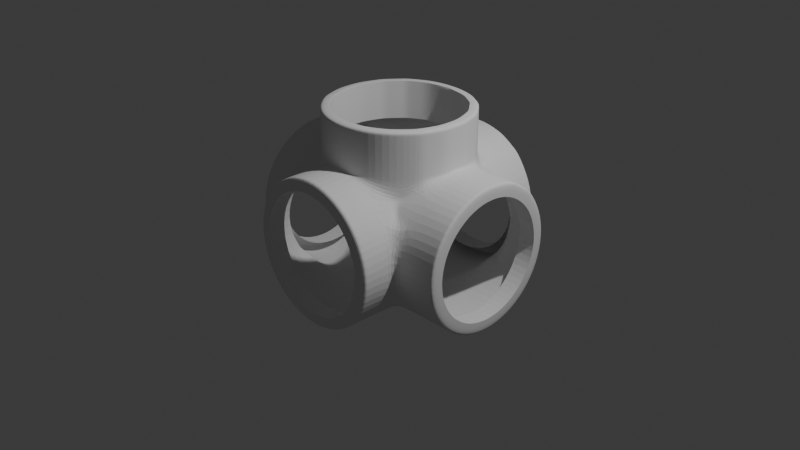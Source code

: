 # Source: Pipe_joint.blend  (saved by Blender 4.5.91; exported with 4.5.12 LTS)
import bpy
from mathutils import Matrix  # noqa: F401  (used for matrix-valued properties, if any)

bpy.ops.wm.read_factory_settings(use_empty=True)
scene = bpy.context.scene
scene.name = 'Scene'

# ---- collections
col_collection = bpy.data.collections.new('Collection'); scene.collection.children.link(col_collection)

# ---- world
world_world = bpy.data.worlds.new('World'); scene.world = world_world
world_world.use_nodes = True; world_world.node_tree.nodes.clear()
_N = world_world.node_tree.nodes; _L = world_world.node_tree.links
n0 = _N.new('ShaderNodeOutputWorld'); n0.name = 'World Output'; n0.location = (200, 100)
n1 = _N.new('ShaderNodeBackground'); n1.name = 'Background'; n1.location = (-200, 100)
n1.inputs[0].default_value = (0.05088, 0.05088, 0.05088, 1.0)
_L.new(n1.outputs[0], n0.inputs[0])
n0.is_active_output = True
world_world.color = (0.05088, 0.05088, 0.05088)
world_world.sun_shadow_jitter_overblur = 0.0

# ---- cameras
cam_camera = bpy.data.cameras.new('Camera')
cam_camera.clip_end = 100.0
cam_camera.ortho_scale = 7.314

# ---- lights
light_light = bpy.data.lights.new('Light', 'POINT')
light_light.energy = 1000.0
light_light.shadow_soft_size = 0.1

# ---- meshes
me_cylinder_002 = bpy.data.meshes.new('Cylinder.002')
me_cylinder_002.from_pydata([(1.597, 2.584e-08, 0.2473), (1.597, 0.3205, 0.1835), (1.597, 0.5922, 0.001953), (1.597, 0.7738, -0.2698), (1.597, 0.8375, -0.5903), (1.597, 0.7738, -0.9108), (1.597, 0.5922, -1.182), (1.597, 0.3205, -1.364), (1.597, 1.125e-07, -1.428), (1.597, -0.3205, -1.364), (1.597, -0.5922, -1.182), (1.597, -0.7738, -0.9108), (1.597, -0.8375, -0.5903), (1.597, -0.7738, -0.2698), (1.597, -0.5922, 0.001953), (1.597, -0.3205, 0.1835), (1.242, 1.033e-08, 0.4157), (1.242, 0.385, 0.3391), (1.242, 0.7113, 0.121), (1.597, 0.3814, 0.1428), (1.242, 0.9294, -0.2053), (1.242, 1.006, -0.5903), (1.242, 0.9294, -0.9752), (1.242, 0.7113, -1.302), (0.8873, 0.7113, -1.302), (1.242, 0.385, -1.52), (0.8873, 0.385, -1.52), (0.5324, 0.385, -1.52), (1.242, 9.827e-08, -1.596), (0.8873, 8.276e-08, -1.596), (0.5324, 6.724e-08, -1.596), (0.1775, 5.173e-08, -1.596), (1.242, -0.385, -1.52), (0.8873, -0.385, -1.52), (0.5324, -0.385, -1.52), (1.242, -0.7113, -1.302), (0.8873, -0.7113, -1.302), (1.242, -0.9294, -0.9752), (1.242, -1.006, -0.5903), (1.242, -0.9294, -0.2053), (1.242, -0.7113, 0.121), (0.8873, -0.7113, 0.121), (1.242, -0.385, 0.3391), (5.276e-07, -1.487, 0.2525), (-4.405e-07, 1.487, 0.2525), (4.405e-07, -1.487, -1.433), (-5.263e-07, 1.487, -1.433), (0.3225, -1.487, -1.369), (0.3225, 1.487, -1.369), (0.5959, -1.487, -1.186), (0.5959, 1.487, -1.186), (0.7786, -1.487, -0.9128), (0.7786, 1.487, -0.9128), (0.8428, -1.487, -0.5903), (0.8428, 1.487, -0.5903), (0.7786, -1.487, -0.2678), (0.7786, 1.487, -0.2678), (0.5959, -1.487, 0.005661), (0.5959, 1.487, 0.005661), (0.3225, -1.487, 0.1884), (0.3225, 1.487, 0.1884), (4.212e-07, -1.157, 0.4209), (-3.328e-07, 1.157, 0.4209), (-4.212e-07, 1.157, -1.601), (-3.135e-07, 0.8264, -1.601), (-2.058e-07, 0.4958, -1.601), (-9.805e-08, 0.1653, -1.601), (9.653e-09, -0.1653, -1.601), (1.174e-07, -0.4958, -1.601), (2.251e-07, -0.8264, -1.601), (3.328e-07, -1.157, -1.601), (0.387, 1.157, -1.524), (0.387, 0.8264, -1.524), (0.387, 0.4958, -1.524), (0.387, -0.4958, -1.524), (0.387, -0.8264, -1.524), (0.387, -1.157, -1.524), (0.715, 1.157, -1.305), (0.715, 0.8264, -1.305), (0.715, -0.8264, -1.305), (0.715, -1.157, -1.305), (0.9342, 1.157, -0.9772), (0.9342, -1.157, -0.9772), (1.011, 1.157, -0.5903), (1.011, -1.157, -0.5903), (0.9342, 1.157, -0.2033), (0.9342, -1.157, -0.2033), (0.715, 1.157, 0.1247), (1.597, 0.4798, 0.07706), (0.715, -0.8264, 0.1247), (0.715, -1.157, 0.1247), (0.3464, 1.157, 0.3439), (0.387, -1.157, 0.3439), (0.0, 1.0, 1.0), (0.3013, 0.8278, 1.0), (0.5663, 0.6748, 1.0), (0.7629, 0.4405, 1.0), (0.8676, 0.153, 1.0), (0.8676, -0.153, 1.0), (0.7629, -0.4405, 1.0), (0.5663, -0.6748, 1.0), (0.3013, -0.8278, 1.0), (0.0, -1.0, 1.0), (0.0, 1.0, 0.4286), (0.0, 1.0, 0.7143), (0.342, 0.9397, 0.7143), (0.342, 0.9397, 0.4286), (0.6428, 0.766, 0.7143), (0.6428, 0.766, 0.4286), (0.866, 0.5, 0.7143), (0.866, 0.5, 0.4286), (0.9848, 0.1736, 0.7143), (0.9848, 0.1736, 0.4286), (0.9848, -0.1736, 0.7143), (0.9848, -0.1736, 0.4286), (0.866, -0.5, 0.7143), (0.866, -0.5, 0.4286), (0.6428, -0.766, 0.7143), (0.6428, -0.766, 0.4286), (0.342, -0.9397, 0.7143), (0.342, -0.9397, 0.4286), (0.0, -1.0, 0.7143), (0.0, -1.0, 0.4286), (-2.816e-07, 1.0, 0.4209), (0.6428, 0.766, 0.173), (0.342, 0.9397, 0.3529), (0.7032, 0.694, 0.1326), (0.534, 1.487, 0.04704), (0.6428, -0.766, 0.173), (0.7032, -0.694, 0.1326), (0.342, -0.9397, 0.3529), (3.7e-07, -1.0, 0.4209), (0.7946, -0.3534, 1.0), (0.9346, 0.9294, -0.9752), (1.011, 1.006, -0.5903), (0.715, 0.7058, 0.1247), (0.9342, 0.928, -0.2033), (0.8873, 0.8811, -1.047), (0.9848, 0.1736, 0.3811), (0.9848, -9.238e-10, 0.4157), (0.9079, 0.385, 0.3391), (0.9079, -0.385, 0.3391), (0.866, -0.5, 0.2622), (0.9848, -0.1736, 0.3811), (0.9075, -0.3861, 0.4286), (0.7175, -0.7113, 0.121), (0.866, 0.5, 0.2622), (0.8873, -0.8811, -0.1331), (0.9342, -0.928, -0.2033), (0.9346, -0.9294, -0.2053), (1.011, -1.006, -0.5903), (0.9346, -0.9294, -0.9752), (0.7175, 0.7113, -1.302), (0.9342, -0.928, -0.9772), (0.8873, -0.8811, -1.047), (0.5324, 0.5231, -1.427), (0.7175, -0.7113, -1.302), (0.5324, -0.5231, -1.427), (0.387, -0.3606, -1.524), (0.3942, 0.385, -1.52), (0.1775, 0.1511, -1.566), (0.02636, 4.512e-08, -1.596), (-0.02636, 4.282e-08, -1.596), (0.1775, -0.1511, -1.566), (1.597, 0.385, 0.3391), (1.597, 2.584e-08, 0.4157), (1.597, 0.7113, 0.121), (1.597, 0.9294, -0.2053), (1.597, 1.006, -0.5903), (1.597, 0.9294, -0.9752), (1.597, 0.7113, -1.302), (1.597, 0.385, -1.52), (1.597, 1.138e-07, -1.596), (1.597, -0.385, -1.52), (1.597, -0.7113, -1.302), (1.597, -0.9294, -0.9752), (1.597, -1.006, -0.5903), (1.597, -0.9294, -0.2053), (1.597, -0.7113, 0.121), (1.597, -0.385, 0.3391), (5.289e-07, -1.487, 0.4209), (-4.405e-07, 1.487, 0.4209), (4.405e-07, -1.487, -1.601), (-5.289e-07, 1.487, -1.601), (0.387, -1.487, -1.524), (0.387, 1.487, -1.524), (0.715, -1.487, -1.305), (0.715, 1.487, -1.305), (0.9342, -1.487, -0.9772), (0.9342, 1.487, -0.9772), (1.011, -1.487, -0.5903), (1.011, 1.487, -0.5903), (0.9342, -1.487, -0.2033), (0.9342, 1.487, -0.2033), (0.715, -1.487, 0.1247), (0.715, 1.487, 0.1247), (0.387, -1.487, 0.3439), (0.3464, 1.487, 0.3439), (1.597, 0.3205, 0.1835), (1.597, 2.584e-08, 0.2473), (1.597, 0.5922, 0.001953), (1.597, 0.7738, -0.2698), (1.597, 0.8375, -0.5903), (1.597, 0.7738, -0.9108), (1.597, 0.5922, -1.182), (1.597, 0.3205, -1.364), (1.597, 1.125e-07, -1.428), (1.597, -0.3205, -1.364), (1.597, -0.5922, -1.182), (1.597, -0.7738, -0.9108), (1.597, -0.8375, -0.5903), (1.597, -0.7738, -0.2698), (1.597, -0.5922, 0.001953), (1.597, -0.3205, 0.1835), (5.276e-07, -1.487, 0.2525), (-4.405e-07, 1.487, 0.2525), (4.405e-07, -1.487, -1.433), (-5.263e-07, 1.487, -1.433), (0.3225, -1.487, -1.369), (0.3225, 1.487, -1.369), (0.5959, -1.487, -1.186), (0.5959, 1.487, -1.186), (0.7786, -1.487, -0.9128), (0.7786, 1.487, -0.9128), (0.8428, -1.487, -0.5903), (0.8428, 1.487, -0.5903), (0.7786, -1.487, -0.2678), (0.7786, 1.487, -0.2678), (0.5959, -1.487, 0.005661), (0.5959, 1.487, 0.005661), (0.3225, -1.487, 0.1884), (0.3225, 1.487, 0.1884), (1.597, 0.3205, 0.1835), (1.597, 2.584e-08, 0.2473), (1.597, 0.5922, 0.001953), (1.597, 0.7738, -0.2698), (1.597, 0.8375, -0.5903), (1.597, 0.7738, -0.9108), (1.597, 0.5922, -1.182), (1.597, 0.3205, -1.364), (1.597, 1.125e-07, -1.428), (1.597, -0.3205, -1.364), (1.597, -0.5922, -1.182), (1.597, -0.7738, -0.9108), (1.597, -0.8375, -0.5903), (1.597, -0.7738, -0.2698), (1.597, -0.5922, 0.001953), (1.597, -0.3205, 0.1835), (5.276e-07, -1.487, 0.2525), (-4.405e-07, 1.487, 0.2525), (4.405e-07, -1.487, -1.433), (-5.263e-07, 1.487, -1.433), (0.3225, -1.487, -1.369), (0.3225, 1.487, -1.369), (0.5959, -1.487, -1.186), (0.5959, 1.487, -1.186), (0.7786, -1.487, -0.9128), (0.7786, 1.487, -0.9128), (0.8428, -1.487, -0.5903), (0.8428, 1.487, -0.5903), (0.7786, -1.487, -0.2678), (0.7786, 1.487, -0.2678), (0.5959, -1.487, 0.005661), (0.5959, 1.487, 0.005661), (0.3225, -1.487, 0.1884), (0.3225, 1.487, 0.1884), (1.358, 0.3205, 0.1835), (1.358, 2.917e-08, 0.2473), (1.358, 0.5922, 0.001953), (1.358, 0.7738, -0.2698), (1.358, 0.8375, -0.5903), (1.358, 0.7738, -0.9108), (1.358, 0.5922, -1.182), (1.358, 0.3205, -1.364), (1.358, 1.158e-07, -1.428), (1.358, -0.3205, -1.364), (1.358, -0.5922, -1.182), (1.358, -0.7738, -0.9108), (1.358, -0.8375, -0.5903), (1.358, -0.7738, -0.2698), (1.358, -0.5922, 0.001953), (1.358, -0.3205, 0.1835), (4.327e-07, -1.248, 0.2525), (-3.456e-07, 1.248, 0.2525), (3.456e-07, -1.248, -1.433), (-4.314e-07, 1.248, -1.433), (0.3225, -1.248, -1.369), (0.3225, 1.248, -1.369), (0.5959, -1.248, -1.186), (0.5959, 1.248, -1.186), (0.7786, -1.248, -0.9128), (0.7786, 1.248, -0.9128), (0.8428, -1.248, -0.5903), (0.8428, 1.248, -0.5903), (0.7786, -1.248, -0.2678), (0.7786, 1.248, -0.2678), (0.5959, -1.248, 0.005661), (0.5959, 1.248, 0.005661), (0.3225, -1.248, 0.1884), (0.3225, 1.248, 0.1884), (0.7056, 0.6911, 0.7143), (0.617, 0.6144, 1.0), (0.7045, 0.6925, 0.4286), (0.7779, 0.605, 0.4286), (0.7785, 0.6043, 0.7143), (0.4748, 1.157, 0.2852), (0.6893, 0.5281, 1.0), (0.7772, 0.6058, 0.1915), (0.4338, 0.7513, 1.0), (0.4924, 0.8529, 0.4286), (0.4924, 0.8529, 0.7143), (0.4775, 0.8614, 0.2834), (0.3958, 1.487, 0.1394), (0.8676, 0.003483, 1.0), (0.9848, -0.0006025, 0.4286), (0.9061, -0.3898, 0.7143), (0.9848, 0.00144, 0.7143), (0.7988, 0.3419, 1.0), (0.9085, 0.3833, 0.7143), (0.908, 0.3846, 0.4286), (1.242, 0.4898, 0.2691), (1.597, 0.4801, 0.2755), (1.242, 0.5959, 0.1981), (0.4718, 1.487, 0.2873), (1.597, 0.5883, 0.2032), (0.6333, 1.157, 0.1794), (0.6252, 1.487, 0.1847), (0.3909, 1.487, 0.1427), (0.5386, 1.487, 0.04397), (0.3898, 1.248, 0.1434), (0.5324, 1.248, 0.04814), (1.597, 0.479, 0.07758), (1.597, 0.3839, 0.1411), (1.358, 0.4996, 0.06387), (1.358, 0.385, 0.1404), (0.342, 0.9397, 1.0), (0.4924, 0.8529, 1.0), (0.0, -0.8705, 1.0), (0.7068, 0.6897, 1.0), (0.6428, 0.766, 1.0), (0.909, 0.382, 1.0), (0.866, 0.5, 1.0), (0.9848, 0.003483, 1.0), (0.9848, 0.1736, 1.0), (0.9048, -0.3935, 1.0), (0.9848, -0.1736, 1.0), (0.6428, -0.766, 1.0), (0.866, -0.5, 1.0), (0.342, -0.9397, 1.0), (0.7792, 0.6035, 1.0), (0.0, 0.8631, 1.0), (0.3013, -0.8278, 1.0), (0.0, -0.8705, 1.0), (0.4338, 0.7513, 1.0), (0.3013, 0.8278, 1.0), (0.617, 0.6144, 1.0), (0.5663, 0.6748, 1.0), (0.7988, 0.3419, 1.0), (0.7629, 0.4405, 1.0), (0.8676, 0.003483, 1.0), (0.8676, 0.153, 1.0), (0.7946, -0.3534, 1.0), (0.8676, -0.153, 1.0), (0.5663, -0.6748, 1.0), (0.7629, -0.4405, 1.0), (0.0, 0.8631, 1.0), (0.6893, 0.5281, 1.0), (0.3013, -0.8278, 0.4778), (1.308e-08, -0.8705, 0.4778), (0.4338, 0.7513, 0.4778), (0.3013, 0.8278, 0.4778), (0.617, 0.6144, 0.4778), (0.5663, 0.6748, 0.4778), (0.7988, 0.3419, 0.4778), (0.7629, 0.4405, 0.4778), (0.8676, 0.003483, 0.4778), (0.8676, 0.153, 0.4778), (0.7946, -0.3534, 0.4778), (0.8676, -0.153, 0.4778), (0.5663, -0.6748, 0.4778), (0.7629, -0.4405, 0.4778), (1.308e-08, 0.8631, 0.4778), (0.6893, 0.5281, 0.4778), (-4.373e-07, 1.478, 0.4209), (-5.257e-07, 1.478, -1.601), (0.387, 1.478, -1.524), (0.715, 1.478, -1.305), (0.9342, 1.478, -0.9772), (1.011, 1.478, -0.5903), (0.9342, 1.478, -0.2033), (0.715, 1.478, 0.1247), (0.3464, 1.478, 0.3439), (0.4719, 1.478, 0.2872), (0.6255, 1.478, 0.1846), (1.55, 2.379e-08, 0.4157), (1.55, 0.385, 0.3391), (1.55, 0.7113, 0.121), (1.55, 0.9294, -0.2053), (1.55, 1.006, -0.5903), (1.55, 0.9294, -0.9752), (1.55, 0.7113, -1.302), (1.55, 0.385, -1.52), (1.55, 1.117e-07, -1.596), (1.55, -0.385, -1.52), (1.55, -0.7113, -1.302), (1.55, -0.9294, -0.9752), (1.55, -1.006, -0.5903), (1.55, -0.9294, -0.2053), (1.55, -0.7113, 0.121), (1.55, -0.385, 0.3391), (1.55, 0.4814, 0.2746), (1.55, 0.5893, 0.2025), (4.18e-07, -1.419, -1.601), (0.387, -1.419, -1.524), (0.715, -1.419, -1.305), (0.9342, -1.419, -0.9772), (1.011, -1.419, -0.5903), (0.9342, -1.419, -0.2033), (0.715, -1.419, 0.1247), (0.387, -1.419, 0.3439), (5.064e-07, -1.419, 0.4209), (0.0, 1.0, 0.9451), (0.342, 0.9397, 0.9451), (0.6428, 0.766, 0.9451), (0.866, 0.5, 0.9451), (0.9848, 0.1736, 0.9451), (0.9848, -0.1736, 0.9451), (0.866, -0.5, 0.9451), (0.6428, -0.766, 0.9451), (0.342, -0.9397, 0.9451), (0.0, -1.0, 0.9451), (0.905, -0.3928, 0.9451), (0.7066, 0.69, 0.9451), (0.779, 0.6037, 0.9451), (0.4924, 0.8529, 0.9451), (0.9848, 0.00309, 0.9451), (0.9089, 0.3822, 0.9451), (0.0, 1.0, 0.5714), (0.342, 0.9397, 0.5714), (0.6428, 0.766, 0.5714), (0.866, 0.5, 0.5714), (0.9848, 0.1736, 0.5714), (0.9848, -0.1736, 0.5714), (0.866, -0.5, 0.5714), (0.6428, -0.766, 0.5714), (0.342, -0.9397, 0.5714), (0.0, -1.0, 0.5714), (0.7051, 0.6918, 0.5714), (0.7782, 0.6047, 0.5714), (0.4924, 0.8529, 0.5714), (0.9848, 0.0004188, 0.5714), (0.9068, -0.388, 0.5714), (0.9083, 0.3839, 0.5714), (-5.012e-07, 1.403, -1.601), (0.387, 1.403, -1.524), (0.715, 1.403, -1.305), (0.9342, 1.403, -0.9772), (1.011, 1.403, -0.5903), (0.9342, 1.403, -0.2033), (0.715, 1.403, 0.1247), (0.3464, 1.403, 0.3439), (-4.128e-07, 1.403, 0.4209), (0.4726, 1.403, 0.2867), (0.6273, 1.403, 0.1833), (1.509, 0.385, 0.3391), (1.509, 0.7113, 0.121), (1.509, 0.9294, -0.2053), (1.509, 1.006, -0.5903), (1.509, 0.9294, -0.9752), (1.509, 0.7113, -1.302), (1.509, 0.385, -1.52), (1.509, 1.099e-07, -1.596), (1.509, -0.385, -1.52), (1.509, -0.7113, -1.302), (1.509, -0.9294, -0.9752), (1.509, -1.006, -0.5903), (1.509, -0.9294, -0.2053), (1.509, -0.7113, 0.121), (1.509, -0.385, 0.3391), (1.509, 2.2e-08, 0.4157), (1.509, 0.4825, 0.2739), (1.509, 0.5902, 0.2019), (4.899e-07, -1.368, 0.4209), (4.015e-07, -1.368, -1.601), (0.387, -1.368, -1.524), (0.715, -1.368, -1.305), (0.9342, -1.368, -0.9772), (1.011, -1.368, -0.5903), (0.9342, -1.368, -0.2033), (0.715, -1.368, 0.1247), (0.387, -1.368, 0.3439), (0.342, 0.9397, 0.871), (0.6428, 0.766, 0.871), (0.866, 0.5, 0.871), (0.9848, 0.1736, 0.871), (0.9848, -0.1736, 0.871), (0.866, -0.5, 0.871), (0.6428, -0.766, 0.871), (0.342, -0.9397, 0.871), (0.0, -1.0, 0.871), (0.7789, 0.6039, 0.871), (0.4924, 0.8529, 0.871), (0.0, 1.0, 0.871), (0.9054, -0.3918, 0.871), (0.7063, 0.6904, 0.871), (0.9848, 0.002561, 0.871), (0.9088, 0.3826, 0.871), (0.7946, -0.3534, 0.9254), (0.7946, -0.3534, 0.8508), (0.7946, -0.3534, 0.7762), (0.7946, -0.3534, 0.7016), (0.7946, -0.3534, 0.627), (0.7946, -0.3534, 0.5524), (0.7629, -0.4405, 0.5524), (0.7629, -0.4405, 0.627), (0.7629, -0.4405, 0.7016), (0.7629, -0.4405, 0.7762), (0.7629, -0.4405, 0.8508), (0.7629, -0.4405, 0.9254), (0.5663, 0.6748, 0.9254), (0.5663, 0.6748, 0.8508), (0.5663, 0.6748, 0.7762), (0.5663, 0.6748, 0.7016), (0.5663, 0.6748, 0.627), (0.5663, 0.6748, 0.5524), (0.617, 0.6144, 0.5524), (0.617, 0.6144, 0.627), (0.617, 0.6144, 0.7016), (0.617, 0.6144, 0.7762), (0.617, 0.6144, 0.8508), (0.617, 0.6144, 0.9254), (0.6893, 0.5281, 0.5524), (0.6893, 0.5281, 0.627), (0.6893, 0.5281, 0.7016), (0.6893, 0.5281, 0.7762), (0.6893, 0.5281, 0.8508), (0.6893, 0.5281, 0.9254), (0.7629, 0.4405, 0.9254), (0.7629, 0.4405, 0.8508), (0.7629, 0.4405, 0.7762), (0.7629, 0.4405, 0.7016), (0.7629, 0.4405, 0.627), (0.7629, 0.4405, 0.5524), (0.7988, 0.3419, 0.5524), (0.7988, 0.3419, 0.627), (0.7988, 0.3419, 0.7016), (0.7988, 0.3419, 0.7762), (0.7988, 0.3419, 0.8508), (0.7988, 0.3419, 0.9254), (0.8676, 0.153, 0.9254), (0.8676, 0.153, 0.8508), (0.8676, 0.153, 0.7762), (0.8676, 0.153, 0.7016), (0.8676, 0.153, 0.627), (0.8676, 0.153, 0.5524), (0.8676, 0.003483, 0.5524), (0.8676, 0.003483, 0.627), (0.8676, 0.003483, 0.7016), (0.8676, 0.003483, 0.7762), (0.8676, 0.003483, 0.8508), (0.8676, 0.003483, 0.9254), (0.4338, 0.7513, 0.9254), (0.4338, 0.7513, 0.8508), (0.4338, 0.7513, 0.7762), (0.4338, 0.7513, 0.7016), (0.4338, 0.7513, 0.627), (0.4338, 0.7513, 0.5524), (0.3013, -0.8278, 0.9254), (0.3013, -0.8278, 0.8508), (0.3013, -0.8278, 0.7762), (0.3013, -0.8278, 0.7016), (0.3013, -0.8278, 0.627), (0.3013, -0.8278, 0.5524), (1.121e-08, -0.8705, 0.5524), (9.34e-09, -0.8705, 0.627), (7.472e-09, -0.8705, 0.7016), (5.604e-09, -0.8705, 0.7762), (3.736e-09, -0.8705, 0.8508), (1.868e-09, -0.8705, 0.9254), (0.8676, -0.153, 0.9254), (0.8676, -0.153, 0.8508), (0.8676, -0.153, 0.7762), (0.8676, -0.153, 0.7016), (0.8676, -0.153, 0.627), (0.8676, -0.153, 0.5524), (0.5663, -0.6748, 0.5524), (0.5663, -0.6748, 0.627), (0.5663, -0.6748, 0.7016), (0.5663, -0.6748, 0.7762), (0.5663, -0.6748, 0.8508), (0.5663, -0.6748, 0.9254), (1.868e-09, 0.8631, 0.9254), (3.736e-09, 0.8631, 0.8508), (5.604e-09, 0.8631, 0.7762), (7.472e-09, 0.8631, 0.7016), (9.34e-09, 0.8631, 0.627), (1.121e-08, 0.8631, 0.5524), (0.3013, 0.8278, 0.5524), (0.3013, 0.8278, 0.627), (0.3013, 0.8278, 0.7016), (0.3013, 0.8278, 0.7762), (0.3013, 0.8278, 0.8508), (0.3013, 0.8278, 0.9254)], [], [(394, 165, 164, 395), (395, 164, 321, 410), (396, 166, 167, 397), (397, 167, 168, 398), (398, 168, 169, 399), (399, 169, 170, 400), (400, 170, 171, 401), (401, 171, 172, 402), (402, 172, 173, 403), (403, 173, 174, 404), (404, 174, 175, 405), (405, 175, 176, 406), (406, 176, 177, 407), (407, 177, 178, 408), (54, 52, 223, 225), (408, 178, 179, 409), (409, 179, 165, 394), (41, 40, 42, 141, 142), (36, 35, 37, 151, 153, 154), (34, 33, 36, 156, 157), (33, 32, 35, 36), (31, 30, 34, 158, 163), (30, 29, 33, 34), (29, 28, 32, 33), (27, 26, 29, 30), (26, 25, 28, 29), (24, 23, 25, 26), (323, 312, 60, 197), (384, 183, 185, 385), (385, 185, 187, 386), (386, 187, 189, 387), (387, 189, 191, 388), (388, 191, 193, 389), (389, 193, 195, 390), (390, 195, 326, 393), (391, 197, 181, 383), (51, 53, 224, 222), (490, 92, 61, 482), (92, 130, 131, 61), (489, 90, 92, 490), (90, 89, 128, 130, 92), (89, 145, 129, 128), (488, 86, 90, 489), (86, 148, 147, 89, 90), (487, 84, 86, 488), (84, 150, 149, 148, 86), (486, 82, 84, 487), (82, 153, 151, 150, 84), (485, 80, 82, 486), (80, 79, 154, 153, 82), (79, 156, 154), (78, 77, 81, 133, 137), (484, 76, 80, 485), (76, 75, 79, 80), (75, 74, 157, 156, 79), (74, 158, 157), (73, 72, 78, 152, 155), (72, 71, 77, 78), (483, 70, 76, 484), (70, 69, 75, 76), (69, 68, 74, 75), (68, 67, 163, 158, 74), (67, 66, 160, 161, 163), (66, 65, 73, 159, 160), (65, 64, 72, 73), (64, 63, 71, 72), (421, 93, 335, 422), (434, 336, 339, 423), (423, 339, 338, 432), (424, 341, 340, 436), (425, 343, 342, 435), (426, 345, 344, 431), (427, 347, 346, 428), (428, 346, 348, 429), (429, 348, 102, 430), (445, 119, 121, 446), (444, 117, 119, 445), (443, 115, 117, 444), (442, 113, 315, 451), (441, 111, 316, 450), (440, 109, 318, 452), (439, 107, 300, 447), (449, 310, 107, 439), (437, 104, 105, 438), (87, 325, 124, 126, 135), (130, 128, 118, 120), (131, 130, 120, 122), (307, 303, 110, 146), (123, 125, 91, 62), (124, 311, 309, 108), (125, 123, 103, 106), (134, 133, 81, 83), (139, 143, 141, 42, 16), (155, 159, 73), (145, 147, 41), (135, 18, 20, 136), (140, 138, 139, 16, 17), (160, 159, 27, 30, 31), (134, 136, 20, 21), (159, 155, 27), (154, 156, 36), (149, 150, 38, 39), (129, 142, 116, 118, 128), (138, 140, 319, 112), (150, 151, 37, 38), (325, 305, 311, 124), (142, 141, 144, 116), (137, 152, 78), (161, 160, 31), (155, 152, 24, 26, 27), (157, 158, 34), (133, 134, 21, 22), (147, 148, 149, 39, 40, 41), (143, 139, 314, 114), (163, 161, 31), (147, 145, 89), (146, 140, 17, 320), (142, 129, 145, 41), (137, 133, 22, 23, 24), (136, 134, 83, 85), (152, 137, 24), (0, 1, 164, 165), (1, 19, 321, 164), (2, 3, 167, 166), (3, 4, 168, 167), (4, 5, 169, 168), (5, 6, 170, 169), (6, 7, 171, 170), (7, 8, 172, 171), (8, 9, 173, 172), (9, 10, 174, 173), (10, 11, 175, 174), (11, 12, 176, 175), (12, 13, 177, 176), (13, 14, 178, 177), (14, 15, 179, 178), (15, 0, 165, 179), (47, 45, 182, 184), (46, 48, 185, 183), (49, 47, 184, 186), (48, 50, 187, 185), (51, 49, 186, 188), (50, 52, 189, 187), (53, 51, 188, 190), (52, 54, 191, 189), (55, 53, 190, 192), (54, 56, 193, 191), (57, 55, 192, 194), (56, 58, 195, 193), (59, 57, 194, 196), (58, 127, 326, 195), (43, 59, 196, 180), (60, 44, 181, 197), (226, 228, 262, 260), (201, 200, 234, 235), (199, 213, 247, 233), (227, 225, 259, 261), (15, 14, 212, 213), (2, 88, 19, 1, 198, 200), (53, 55, 226, 224), (56, 54, 225, 227), (0, 15, 213, 199), (3, 2, 200, 201), (55, 57, 228, 226), (58, 56, 227, 229), (4, 3, 201, 202), (57, 59, 230, 228), (60, 312, 127, 58, 229, 231), (5, 4, 202, 203), (59, 43, 214, 230), (44, 60, 231, 215), (6, 5, 203, 204), (7, 6, 204, 205), (8, 7, 205, 206), (9, 8, 206, 207), (10, 9, 207, 208), (11, 10, 208, 209), (45, 47, 218, 216), (48, 46, 217, 219), (12, 11, 209, 210), (47, 49, 220, 218), (50, 48, 219, 221), (13, 12, 210, 211), (49, 51, 222, 220), (52, 50, 221, 223), (14, 13, 211, 212), (1, 0, 199, 198), (265, 327, 329, 299), (262, 264, 298, 296), (229, 227, 261, 263), (202, 201, 235, 236), (228, 230, 264, 262), (231, 229, 263, 328, 327, 265), (203, 202, 236, 237), (230, 214, 248, 264), (215, 231, 265, 249), (204, 203, 237, 238), (205, 204, 238, 239), (206, 205, 239, 240), (207, 206, 240, 241), (208, 207, 241, 242), (209, 208, 242, 243), (216, 218, 252, 250), (219, 217, 251, 253), (210, 209, 243, 244), (218, 220, 254, 252), (221, 219, 253, 255), (211, 210, 244, 245), (220, 222, 256, 254), (223, 221, 255, 257), (212, 211, 245, 246), (198, 199, 233, 232), (222, 224, 258, 256), (225, 223, 257, 259), (213, 212, 246, 247), (200, 198, 232, 332, 331, 234), (224, 226, 260, 258), (237, 236, 270, 271), (264, 248, 282, 298), (249, 265, 299, 283), (238, 237, 271, 272), (239, 238, 272, 273), (240, 239, 273, 274), (241, 240, 274, 275), (242, 241, 275, 276), (243, 242, 276, 277), (250, 252, 286, 284), (253, 251, 285, 287), (244, 243, 277, 278), (252, 254, 288, 286), (255, 253, 287, 289), (245, 244, 278, 279), (254, 256, 290, 288), (257, 255, 289, 291), (246, 245, 279, 280), (232, 233, 267, 266), (256, 258, 292, 290), (259, 257, 291, 293), (247, 246, 280, 281), (234, 331, 333, 268), (258, 260, 294, 292), (261, 259, 293, 295), (233, 247, 281, 267), (235, 234, 268, 269), (260, 262, 296, 294), (263, 261, 295, 297), (236, 235, 269, 270), (302, 126, 124, 108), (448, 304, 109, 440), (433, 349, 341, 424), (432, 338, 349, 433), (447, 300, 304, 448), (126, 307, 322, 18, 135), (126, 302, 303, 307), (438, 105, 310, 449), (422, 335, 336, 434), (309, 311, 125, 106), (326, 127, 312, 323), (314, 139, 138, 112), (450, 316, 113, 442), (435, 342, 345, 426), (431, 344, 347, 427), (144, 141, 143, 114), (451, 315, 115, 443), (452, 318, 111, 441), (319, 140, 146, 110), (436, 340, 343, 425), (307, 146, 320, 322), (410, 321, 324, 411), (392, 323, 197, 391), (393, 326, 323, 392), (411, 324, 166, 396), (305, 91, 125, 311), (85, 87, 135, 136), (321, 19, 88, 324), (324, 88, 2, 166), (329, 327, 328, 330), (330, 328, 263, 297), (333, 331, 332, 334), (334, 332, 232, 266), (317, 96, 358, 357), (93, 350, 94, 335), (94, 308, 336, 335), (95, 301, 338, 339), (96, 317, 340, 341), (97, 313, 342, 343), (98, 132, 344, 345), (99, 100, 346, 347), (100, 101, 348, 346), (513, 512, 377, 380), (132, 99, 347, 344), (301, 306, 349, 338), (306, 96, 341, 349), (308, 95, 339, 336), (313, 98, 345, 342), (317, 97, 343, 340), (96, 306, 366, 358), (101, 337, 102, 348), (313, 97, 360, 359), (95, 308, 353, 356), (132, 98, 362, 361), (98, 313, 359, 362), (100, 99, 364, 363), (97, 317, 357, 360), (101, 100, 363, 351), (337, 101, 351, 352), (350, 337, 352, 365), (308, 94, 354, 353), (94, 350, 365, 354), (99, 132, 361, 364), (301, 95, 356, 355), (306, 301, 355, 366), (525, 524, 372, 371), (531, 525, 371, 382), (543, 542, 374, 373), (542, 531, 382, 374), (555, 554, 376, 375), (524, 566, 369, 372), (573, 572, 367, 368), (512, 584, 378, 377), (584, 555, 375, 378), (585, 513, 380, 379), (554, 543, 373, 376), (572, 585, 379, 367), (597, 596, 381, 370), (566, 597, 370, 369), (463, 393, 392, 462), (462, 392, 391, 460), (460, 391, 383, 461), (459, 390, 393, 463), (458, 389, 390, 459), (457, 388, 389, 458), (456, 387, 388, 457), (455, 386, 387, 456), (454, 385, 386, 455), (453, 384, 385, 454), (481, 411, 396, 465), (480, 410, 411, 481), (478, 409, 394, 479), (477, 408, 409, 478), (476, 407, 408, 477), (475, 406, 407, 476), (474, 405, 406, 475), (473, 404, 405, 474), (472, 403, 404, 473), (471, 402, 403, 472), (470, 401, 402, 471), (469, 400, 401, 470), (468, 399, 400, 469), (467, 398, 399, 468), (466, 397, 398, 467), (465, 396, 397, 466), (464, 395, 410, 480), (479, 394, 395, 464), (182, 412, 413, 184), (184, 413, 414, 186), (186, 414, 415, 188), (188, 415, 416, 190), (190, 416, 417, 192), (192, 417, 418, 194), (194, 418, 419, 196), (196, 419, 420, 180), (506, 436, 425, 494), (503, 431, 427, 496), (505, 435, 426, 495), (491, 422, 434, 501), (504, 432, 433, 500), (500, 433, 424, 493), (498, 429, 430, 499), (497, 428, 429, 498), (496, 427, 428, 497), (495, 426, 431, 503), (494, 425, 435, 505), (493, 424, 436, 506), (492, 423, 432, 504), (501, 434, 423, 492), (502, 421, 422, 491), (319, 452, 441, 112), (144, 451, 443, 116), (314, 450, 442, 114), (106, 438, 449, 309), (302, 447, 448, 303), (303, 448, 440, 110), (103, 437, 438, 106), (309, 449, 439, 108), (108, 439, 447, 302), (110, 440, 452, 319), (112, 441, 450, 314), (114, 442, 451, 144), (116, 443, 444, 118), (118, 444, 445, 120), (120, 445, 446, 122), (63, 453, 454, 71), (71, 454, 455, 77), (77, 455, 456, 81), (81, 456, 457, 83), (83, 457, 458, 85), (85, 458, 459, 87), (87, 459, 463, 325), (91, 460, 461, 62), (305, 462, 460, 91), (325, 463, 462, 305), (16, 479, 464, 17), (17, 464, 480, 320), (18, 465, 466, 20), (20, 466, 467, 21), (21, 467, 468, 22), (22, 468, 469, 23), (23, 469, 470, 25), (25, 470, 471, 28), (28, 471, 472, 32), (32, 472, 473, 35), (35, 473, 474, 37), (37, 474, 475, 38), (38, 475, 476, 39), (39, 476, 477, 40), (40, 477, 478, 42), (42, 478, 479, 16), (320, 480, 481, 322), (322, 481, 465, 18), (412, 483, 484, 413), (413, 484, 485, 414), (414, 485, 486, 415), (415, 486, 487, 416), (416, 487, 488, 417), (417, 488, 489, 418), (418, 489, 490, 419), (419, 490, 482, 420), (104, 502, 491, 105), (310, 501, 492, 107), (107, 492, 504, 300), (109, 493, 506, 318), (111, 494, 505, 316), (113, 495, 503, 315), (115, 496, 497, 117), (117, 497, 498, 119), (119, 498, 499, 121), (304, 500, 493, 109), (300, 504, 500, 304), (105, 491, 501, 310), (316, 505, 495, 113), (315, 503, 496, 115), (318, 506, 494, 111), (353, 354, 602, 561), (561, 602, 601, 562), (562, 601, 600, 563), (563, 600, 599, 564), (564, 599, 598, 565), (565, 598, 597, 566), (354, 365, 591, 602), (602, 591, 592, 601), (601, 592, 593, 600), (600, 593, 594, 599), (599, 594, 595, 598), (598, 595, 596, 597), (351, 363, 590, 567), (567, 590, 589, 568), (568, 589, 588, 569), (569, 588, 587, 570), (570, 587, 586, 571), (571, 586, 585, 572), (360, 357, 548, 549), (549, 548, 547, 550), (550, 547, 546, 551), (551, 546, 545, 552), (552, 545, 544, 553), (553, 544, 543, 554), (363, 364, 518, 590), (590, 518, 517, 589), (589, 517, 516, 588), (588, 516, 515, 587), (587, 515, 514, 586), (586, 514, 513, 585), (362, 359, 560, 579), (579, 560, 559, 580), (580, 559, 558, 581), (581, 558, 557, 582), (582, 557, 556, 583), (583, 556, 555, 584), (361, 362, 579, 507), (507, 579, 580, 508), (508, 580, 581, 509), (509, 581, 582, 510), (510, 582, 583, 511), (511, 583, 584, 512), (352, 351, 567, 578), (578, 567, 568, 577), (577, 568, 569, 576), (576, 569, 570, 575), (575, 570, 571, 574), (574, 571, 572, 573), (356, 353, 561, 519), (519, 561, 562, 520), (520, 562, 563, 521), (521, 563, 564, 522), (522, 564, 565, 523), (523, 565, 566, 524), (359, 360, 549, 560), (560, 549, 550, 559), (559, 550, 551, 558), (558, 551, 552, 557), (557, 552, 553, 556), (556, 553, 554, 555), (358, 366, 536, 537), (537, 536, 535, 538), (538, 535, 534, 539), (539, 534, 533, 540), (540, 533, 532, 541), (541, 532, 531, 542), (357, 358, 537, 548), (548, 537, 538, 547), (547, 538, 539, 546), (546, 539, 540, 545), (545, 540, 541, 544), (544, 541, 542, 543), (366, 355, 530, 536), (536, 530, 529, 535), (535, 529, 528, 534), (534, 528, 527, 533), (533, 527, 526, 532), (532, 526, 525, 531), (355, 356, 519, 530), (530, 519, 520, 529), (529, 520, 521, 528), (528, 521, 522, 527), (527, 522, 523, 526), (526, 523, 524, 525), (364, 361, 507, 518), (518, 507, 508, 517), (517, 508, 509, 516), (516, 509, 510, 515), (515, 510, 511, 514), (514, 511, 512, 513)])
_uv = me_cylinder_002.uv_layers.new(name='UVMap')
_uv.uv.foreach_set('vector', [1.0, 0.9927, 1.0, 1.0, 0.9375, 1.0, 0.9375, 0.9927, 0.9375, 0.9927, 0.9375, 1.0, 0.9193, 1.0, 0.919, 0.9927, 0.875, 0.9927, 0.875, 1.0, 0.8125, 1.0, 0.8125, 0.9927, 0.8125, 0.9927, 0.8125, 1.0, 0.75, 1.0, 0.75, 0.9927, 0.75, 0.9927, 0.75, 1.0, 0.6875, 1.0, 0.6875, 0.9927, 0.6875, 0.9927, 0.6875, 1.0, 0.625, 1.0, 0.625, 0.9927, 0.625, 0.9927, 0.625, 1.0, 0.5625, 1.0, 0.5625, 0.9927, 0.5625, 0.9927, 0.5625, 1.0, 0.5, 1.0, 0.5, 0.9927, 0.5, 0.9927, 0.5, 1.0, 0.4375, 1.0, 0.4375, 0.9927, 0.4375, 0.9927, 0.4375, 1.0, 0.375, 1.0, 0.375, 0.9927, 0.375, 0.9927, 0.375, 1.0, 0.3125, 1.0, 0.3125, 0.9927, 0.3125, 0.9927, 0.3125, 1.0, 0.25, 1.0, 0.25, 0.9927, 0.25, 0.9927, 0.25, 1.0, 0.1875, 1.0, 0.1875, 0.9927, 0.1875, 0.9927, 0.1875, 1.0, 0.125, 1.0, 0.125, 0.9927, 0.04997, 0.25, 0.0652, 0.1735, 0.0652, 0.1735, 0.04997, 0.25, 0.125, 0.9927, 0.125, 1.0, 0.0625, 1.0, 0.0625, 0.9927, 0.0625, 0.9927, 0.0625, 1.0, 0.0, 1.0, 0.0, 0.9927, 0.125, 0.8889, 0.125, 0.9444, 0.0625, 0.9444, 0.0625, 0.8921, 0.07333, 0.8889, 0.375, 0.8889, 0.375, 0.9444, 0.3125, 0.9444, 0.3125, 0.8963, 0.3129, 0.8962, 0.3263, 0.8889, 0.4375, 0.8333, 0.4375, 0.8889, 0.375, 0.8889, 0.3761, 0.8619, 0.411, 0.8333, 0.4375, 0.8889, 0.4375, 0.9444, 0.375, 0.9444, 0.375, 0.8889, 0.5, 0.7778, 0.5, 0.8333, 0.4375, 0.8333, 0.4415, 0.8106, 0.4755, 0.7778, 0.5, 0.8333, 0.5, 0.8889, 0.4375, 0.8889, 0.4375, 0.8333, 0.5, 0.8889, 0.5, 0.9444, 0.4375, 0.9444, 0.4375, 0.8889, 0.5625, 0.8333, 0.5625, 0.8889, 0.5, 0.8889, 0.5, 0.8333, 0.5625, 0.8889, 0.5625, 0.9444, 0.5, 0.9444, 0.5, 0.8889, 0.625, 0.8889, 0.625, 0.9444, 0.5625, 0.9444, 0.5625, 0.8889, 0.138, 0.4583, 0.156, 0.4232, 0.1735, 0.4348, 0.1582, 0.4717, 0.5, 0.9984, 0.5, 1.0, 0.4375, 1.0, 0.4375, 0.9984, 0.4375, 0.9984, 0.4375, 1.0, 0.375, 1.0, 0.375, 0.9984, 0.375, 0.9984, 0.375, 1.0, 0.3125, 1.0, 0.3125, 0.9984, 0.3125, 0.9984, 0.3125, 1.0, 0.25, 1.0, 0.25, 0.9984, 0.25, 0.9984, 0.25, 1.0, 0.1875, 1.0, 0.1875, 0.9984, 0.1875, 0.9984, 0.1875, 1.0, 0.125, 1.0, 0.125, 0.9984, 0.125, 0.9984, 0.125, 1.0, 0.1079, 1.0, 0.1079, 0.9984, 0.0625, 0.9984, 0.0625, 1.0, 0.0, 1.0, 0.0, 0.9984, 0.5652, 0.1735, 0.55, 0.25, 0.55, 0.25, 0.5652, 0.1735, 0.0625, 0.5201, 0.0625, 0.5556, 0.0, 0.5556, 0.0, 0.5201, 0.0625, 0.5556, 0.05524, 0.5921, 0.0, 0.5819, 0.0, 0.5556, 0.125, 0.5201, 0.125, 0.5556, 0.0625, 0.5556, 0.0625, 0.5201, 0.125, 0.5556, 0.125, 0.6111, 0.09133, 0.6111, 0.0625, 0.5964, 0.0625, 0.5556, 0.125, 0.6111, 0.125, 0.6314, 0.1198, 0.6303, 0.09133, 0.6111, 0.1875, 0.5201, 0.1875, 0.5556, 0.125, 0.5556, 0.125, 0.5201, 0.1875, 0.5556, 0.1875, 0.594, 0.1585, 0.6111, 0.125, 0.6111, 0.125, 0.5556, 0.25, 0.5201, 0.25, 0.5556, 0.1875, 0.5556, 0.1875, 0.5201, 0.25, 0.5556, 0.25, 0.5809, 0.1878, 0.5938, 0.1875, 0.594, 0.1875, 0.5556, 0.3125, 0.5201, 0.3125, 0.5556, 0.25, 0.5556, 0.25, 0.5201, 0.3125, 0.5556, 0.3125, 0.594, 0.3122, 0.5938, 0.25, 0.5809, 0.25, 0.5556, 0.375, 0.5201, 0.375, 0.5556, 0.3125, 0.5556, 0.3125, 0.5201, 0.375, 0.5556, 0.375, 0.6111, 0.3259, 0.6019, 0.3125, 0.594, 0.3125, 0.5556, 0.375, 0.6111, 0.3743, 0.6304, 0.3415, 0.6111, 0.375, 0.8889, 0.375, 0.9444, 0.3125, 0.9444, 0.3125, 0.906, 0.3415, 0.8889, 0.4375, 0.5201, 0.4375, 0.5556, 0.375, 0.5556, 0.375, 0.5201, 0.4375, 0.5556, 0.4375, 0.6111, 0.375, 0.6111, 0.375, 0.5556, 0.4375, 0.6111, 0.4375, 0.6667, 0.4098, 0.6621, 0.375, 0.6314, 0.375, 0.6111, 0.4375, 0.6667, 0.4361, 0.6853, 0.415, 0.6667, 0.4375, 0.8333, 0.4375, 0.8889, 0.375, 0.8889, 0.375, 0.8686, 0.415, 0.8333, 0.4375, 0.8889, 0.4375, 0.9444, 0.375, 0.9444, 0.375, 0.8889, 0.5, 0.5201, 0.5, 0.5556, 0.4375, 0.5556, 0.4375, 0.5201, 0.5, 0.5556, 0.5, 0.6111, 0.4375, 0.6111, 0.4375, 0.5556, 0.5, 0.6111, 0.5, 0.6667, 0.4375, 0.6667, 0.4375, 0.6111, 0.5, 0.6667, 0.5, 0.7222, 0.469, 0.7222, 0.4375, 0.6894, 0.4375, 0.6667, 0.5, 0.7222, 0.5, 0.7778, 0.4713, 0.7754, 0.4957, 0.75, 0.469, 0.7222, 0.5, 0.7778, 0.5, 0.8333, 0.4375, 0.8333, 0.4375, 0.8106, 0.469, 0.7778, 0.5, 0.8333, 0.5, 0.8889, 0.4375, 0.8889, 0.4375, 0.8333, 0.5, 0.8889, 0.5, 0.9444, 0.4375, 0.9444, 0.4375, 0.8889, 1.0, 0.9863, 1.0, 1.0, 0.9444, 1.0, 0.9444, 0.9863, 0.9167, 0.9863, 0.9167, 1.0, 0.8889, 1.0, 0.8889, 0.9863, 0.8889, 0.9863, 0.8889, 1.0, 0.873, 1.0, 0.873, 0.9863, 0.8333, 0.9863, 0.8333, 1.0, 0.8132, 1.0, 0.8133, 0.9863, 0.7778, 0.9863, 0.7778, 1.0, 0.7473, 1.0, 0.7473, 0.9863, 0.7222, 0.9863, 0.7222, 1.0, 0.6848, 1.0, 0.6849, 0.9863, 0.6667, 0.9863, 0.6667, 1.0, 0.6111, 1.0, 0.6111, 0.9863, 0.6111, 0.9863, 0.6111, 1.0, 0.5556, 1.0, 0.5556, 0.9863, 0.5556, 0.9863, 0.5556, 1.0, 0.5, 1.0, 0.5, 0.9863, 0.5556, 0.8929, 0.5556, 0.9286, 0.5, 0.9286, 0.5, 0.8929, 0.6111, 0.8929, 0.6111, 0.9286, 0.5556, 0.9286, 0.5556, 0.8929, 0.6667, 0.8929, 0.6667, 0.9286, 0.6111, 0.9286, 0.6111, 0.8929, 0.7222, 0.8929, 0.7222, 0.9286, 0.6854, 0.9286, 0.6857, 0.8929, 0.7778, 0.8929, 0.7778, 0.9286, 0.747, 0.9286, 0.7469, 0.8929, 0.8333, 0.8929, 0.8333, 0.9286, 0.8135, 0.9286, 0.8136, 0.8929, 0.8889, 0.8929, 0.8889, 0.9286, 0.8732, 0.9286, 0.8734, 0.8929, 0.9167, 0.8929, 0.9167, 0.9286, 0.8889, 0.9286, 0.8889, 0.8929, 1.0, 0.8929, 1.0, 0.9286, 0.9444, 0.9286, 0.9444, 0.8929, 0.125, 0.9444, 0.1094, 0.9444, 0.1112, 0.8787, 0.1228, 0.8666, 0.1741, 0.8981, 0.5639, 0.836, 0.6111, 0.7933, 0.6111, 0.8571, 0.5556, 0.8571, 0.5, 0.8552, 0.5556, 0.8382, 0.5556, 0.8571, 0.5, 0.8571, 0.8575, 0.7993, 0.8553, 0.8571, 0.8333, 0.8571, 0.8333, 0.8156, 0.0, 0.9181, 0.0625, 0.9036, 0.0625, 0.9444, 0.0, 0.9444, 0.9082, 0.8107, 0.9262, 0.827, 0.9167, 0.8571, 0.8889, 0.8571, 0.9444, 0.8382, 1.0, 0.8552, 1.0, 0.8571, 0.9444, 0.8571, 0.25, 0.9191, 0.3125, 0.906, 0.3125, 0.9444, 0.25, 0.9444, 0.003376, 0.9041, 0.02819, 0.9041, 0.0625, 0.8921, 0.0625, 0.9444, 0.0, 0.9444, 0.415, 0.8333, 0.4375, 0.8106, 0.4375, 0.8333, 0.125, 0.8623, 0.1737, 0.8889, 0.125, 0.8889, 0.8761, 0.8619, 0.875, 0.9444, 0.8125, 0.9444, 0.8129, 0.8962, 0.9375, 0.8921, 0.9718, 0.9041, 1.0, 0.9041, 1.0, 0.9444, 0.9375, 0.9444, 0.5268, 0.78, 0.5625, 0.8117, 0.5625, 0.8333, 0.5, 0.8333, 0.5, 0.7778, 0.75, 0.9083, 0.8125, 0.8963, 0.8125, 0.9444, 0.75, 0.9444, 0.5625, 0.8117, 0.589, 0.8333, 0.5625, 0.8333, 0.342, 0.8803, 0.375, 0.8623, 0.375, 0.8889, 0.1875, 0.8963, 0.25, 0.9083, 0.25, 0.9444, 0.1875, 0.9444, 0.6294, 0.7857, 0.6667, 0.8156, 0.6667, 0.8571, 0.6111, 0.8571, 0.6111, 0.7933, 0.7778, 0.8453, 0.8137, 0.8348, 0.8137, 0.8571, 0.7778, 0.8571, 0.25, 0.9083, 0.3125, 0.8963, 0.3125, 0.9444, 0.25, 0.9444, 0.1094, 0.9444, 0.07924, 0.9444, 0.07271, 0.8984, 0.1112, 0.8787, 0.6766, 0.8253, 0.6863, 0.8348, 0.6861, 0.8571, 0.6667, 0.8571, 0.3415, 0.8889, 0.375, 0.8686, 0.375, 0.8889, 0.5, 0.7541, 0.5245, 0.7778, 0.5, 0.7778, 0.589, 0.8333, 0.625, 0.8623, 0.625, 0.8889, 0.5625, 0.8889, 0.5625, 0.8333, 0.4163, 0.8291, 0.4375, 0.8117, 0.4375, 0.8333, 0.6875, 0.8963, 0.75, 0.9083, 0.75, 0.9444, 0.6875, 0.9444, 0.1737, 0.8889, 0.1871, 0.8962, 0.1875, 0.8963, 0.1875, 0.9444, 0.125, 0.9444, 0.125, 0.8889, 0.7222, 0.8453, 0.7467, 0.8529, 0.7467, 0.8571, 0.7222, 0.8571, 0.4755, 0.7778, 0.5, 0.7541, 0.5, 0.7778, 0.1585, 0.6111, 0.125, 0.6314, 0.125, 0.6111, 0.9267, 0.8889, 0.9375, 0.8921, 0.9375, 0.9444, 0.9174, 0.9444, 0.08453, 0.8856, 0.1217, 0.8601, 0.125, 0.8623, 0.125, 0.8889, 0.6737, 0.8889, 0.6875, 0.8963, 0.6875, 0.9444, 0.625, 0.9444, 0.625, 0.8889, 0.1878, 0.9062, 0.25, 0.9191, 0.25, 0.9444, 0.1875, 0.9444, 0.625, 0.8623, 0.6737, 0.8889, 0.625, 0.8889, 0.25, 0.4498, 0.3265, 0.4346, 0.3418, 0.4717, 0.25, 0.49, 0.3265, 0.4346, 0.341, 0.4249, 0.3646, 0.4566, 0.3418, 0.4717, 0.3913, 0.3913, 0.4346, 0.3265, 0.4717, 0.3418, 0.4197, 0.4197, 0.4346, 0.3265, 0.4498, 0.25, 0.49, 0.25, 0.4717, 0.3418, 0.4498, 0.25, 0.4346, 0.1735, 0.4717, 0.1582, 0.49, 0.25, 0.4346, 0.1735, 0.3913, 0.1087, 0.4197, 0.08029, 0.4717, 0.1582, 0.3913, 0.1087, 0.3265, 0.06539, 0.3418, 0.02827, 0.4197, 0.08029, 0.3265, 0.06539, 0.25, 0.05018, 0.25, 0.01, 0.3418, 0.02827, 0.25, 0.05018, 0.1735, 0.06539, 0.1582, 0.02827, 0.25, 0.01, 0.1735, 0.06539, 0.1087, 0.1087, 0.08029, 0.08029, 0.1582, 0.02827, 0.1087, 0.1087, 0.06539, 0.1735, 0.02827, 0.1582, 0.08029, 0.08029, 0.06539, 0.1735, 0.05018, 0.25, 0.01, 0.25, 0.02827, 0.1582, 0.05018, 0.25, 0.06539, 0.3265, 0.02827, 0.3418, 0.01, 0.25, 0.06539, 0.3265, 0.1087, 0.3913, 0.08029, 0.4197, 0.02827, 0.3418, 0.1087, 0.3913, 0.1735, 0.4346, 0.1582, 0.4717, 0.08029, 0.4197, 0.1735, 0.4346, 0.25, 0.4498, 0.25, 0.49, 0.1582, 0.4717, 0.6735, 0.0652, 0.75, 0.04997, 0.75, 0.01, 0.6582, 0.02827, 0.25, 0.04997, 0.1735, 0.0652, 0.1582, 0.02827, 0.25, 0.01, 0.6086, 0.1086, 0.6735, 0.0652, 0.6582, 0.02827, 0.5803, 0.08029, 0.1735, 0.0652, 0.1086, 0.1086, 0.08029, 0.08029, 0.1582, 0.02827, 0.5652, 0.1735, 0.6086, 0.1086, 0.5803, 0.08029, 0.5283, 0.1582, 0.1086, 0.1086, 0.0652, 0.1735, 0.02827, 0.1582, 0.08029, 0.08029, 0.55, 0.25, 0.5652, 0.1735, 0.5283, 0.1582, 0.51, 0.25, 0.0652, 0.1735, 0.04997, 0.25, 0.01, 0.25, 0.02827, 0.1582, 0.5652, 0.3265, 0.55, 0.25, 0.51, 0.25, 0.5283, 0.3418, 0.04997, 0.25, 0.0652, 0.3265, 0.02827, 0.3418, 0.01, 0.25, 0.6086, 0.3914, 0.5652, 0.3265, 0.5283, 0.3418, 0.5803, 0.4197, 0.0652, 0.3265, 0.1086, 0.3914, 0.08029, 0.4197, 0.02827, 0.3418, 0.6735, 0.4348, 0.6086, 0.3914, 0.5803, 0.4197, 0.6582, 0.4717, 0.1086, 0.3914, 0.1233, 0.4013, 0.1016, 0.4339, 0.08029, 0.4197, 0.75, 0.45, 0.6735, 0.4348, 0.6582, 0.4717, 0.75, 0.49, 0.1735, 0.4348, 0.25, 0.45, 0.25, 0.49, 0.1582, 0.4717, 0.5652, 0.3265, 0.6086, 0.3914, 0.6086, 0.3914, 0.5652, 0.3265, 0.4346, 0.3265, 0.3913, 0.3913, 0.3913, 0.3913, 0.4346, 0.3265, 0.25, 0.4498, 0.1735, 0.4346, 0.1735, 0.4346, 0.25, 0.4498, 0.0652, 0.3265, 0.04997, 0.25, 0.04997, 0.25, 0.0652, 0.3265, 0.1735, 0.4346, 0.1087, 0.3913, 0.1087, 0.3913, 0.1735, 0.4346, 0.3913, 0.3913, 0.3645, 0.4092, 0.341, 0.4249, 0.3265, 0.4346, 0.3265, 0.4346, 0.3913, 0.3913, 0.55, 0.25, 0.5652, 0.3265, 0.5652, 0.3265, 0.55, 0.25, 0.0652, 0.3265, 0.04997, 0.25, 0.04997, 0.25, 0.0652, 0.3265, 0.25, 0.4498, 0.1735, 0.4346, 0.1735, 0.4346, 0.25, 0.4498, 0.4346, 0.3265, 0.3913, 0.3913, 0.3913, 0.3913, 0.4346, 0.3265, 0.5652, 0.3265, 0.6086, 0.3914, 0.6086, 0.3914, 0.5652, 0.3265, 0.1086, 0.3914, 0.0652, 0.3265, 0.0652, 0.3265, 0.1086, 0.3914, 0.4498, 0.25, 0.4346, 0.3265, 0.4346, 0.3265, 0.4498, 0.25, 0.6086, 0.3914, 0.6735, 0.4348, 0.6735, 0.4348, 0.6086, 0.3914, 0.1735, 0.4348, 0.156, 0.4232, 0.1233, 0.4013, 0.1086, 0.3914, 0.1086, 0.3914, 0.1735, 0.4348, 0.4346, 0.1735, 0.4498, 0.25, 0.4498, 0.25, 0.4346, 0.1735, 0.6735, 0.4348, 0.75, 0.45, 0.75, 0.45, 0.6735, 0.4348, 0.25, 0.45, 0.1735, 0.4348, 0.1735, 0.4348, 0.25, 0.45, 0.3913, 0.1087, 0.4346, 0.1735, 0.4346, 0.1735, 0.3913, 0.1087, 0.3265, 0.06539, 0.3913, 0.1087, 0.3913, 0.1087, 0.3265, 0.06539, 0.25, 0.05018, 0.3265, 0.06539, 0.3265, 0.06539, 0.25, 0.05018, 0.1735, 0.06539, 0.25, 0.05018, 0.25, 0.05018, 0.1735, 0.06539, 0.1087, 0.1087, 0.1735, 0.06539, 0.1735, 0.06539, 0.1087, 0.1087, 0.06539, 0.1735, 0.1087, 0.1087, 0.1087, 0.1087, 0.06539, 0.1735, 0.75, 0.04997, 0.6735, 0.0652, 0.6735, 0.0652, 0.75, 0.04997, 0.1735, 0.0652, 0.25, 0.04997, 0.25, 0.04997, 0.1735, 0.0652, 0.05018, 0.25, 0.06539, 0.1735, 0.06539, 0.1735, 0.05018, 0.25, 0.6735, 0.0652, 0.6086, 0.1086, 0.6086, 0.1086, 0.6735, 0.0652, 0.1086, 0.1086, 0.1735, 0.0652, 0.1735, 0.0652, 0.1086, 0.1086, 0.06539, 0.3265, 0.05018, 0.25, 0.05018, 0.25, 0.06539, 0.3265, 0.6086, 0.1086, 0.5652, 0.1735, 0.5652, 0.1735, 0.6086, 0.1086, 0.0652, 0.1735, 0.1086, 0.1086, 0.1086, 0.1086, 0.0652, 0.1735, 0.1087, 0.3913, 0.06539, 0.3265, 0.06539, 0.3265, 0.1087, 0.3913, 0.3265, 0.4346, 0.25, 0.4498, 0.25, 0.4498, 0.3265, 0.4346, 0.1735, 0.4348, 0.1572, 0.424, 0.1575, 0.4241, 0.1735, 0.4348, 0.6086, 0.3914, 0.6735, 0.4348, 0.6735, 0.4348, 0.6086, 0.3914, 0.1086, 0.3914, 0.0652, 0.3265, 0.0652, 0.3265, 0.1086, 0.3914, 0.4498, 0.25, 0.4346, 0.3265, 0.4346, 0.3265, 0.4498, 0.25, 0.6086, 0.3914, 0.6735, 0.4348, 0.6735, 0.4348, 0.6086, 0.3914, 0.1735, 0.4348, 0.1086, 0.3914, 0.1086, 0.3914, 0.1222, 0.4005, 0.1572, 0.424, 0.1735, 0.4348, 0.4346, 0.1735, 0.4498, 0.25, 0.4498, 0.25, 0.4346, 0.1735, 0.6735, 0.4348, 0.75, 0.45, 0.75, 0.45, 0.6735, 0.4348, 0.25, 0.45, 0.1735, 0.4348, 0.1735, 0.4348, 0.25, 0.45, 0.3913, 0.1087, 0.4346, 0.1735, 0.4346, 0.1735, 0.3913, 0.1087, 0.3265, 0.06539, 0.3913, 0.1087, 0.3913, 0.1087, 0.3265, 0.06539, 0.25, 0.05018, 0.3265, 0.06539, 0.3265, 0.06539, 0.25, 0.05018, 0.1735, 0.06539, 0.25, 0.05018, 0.25, 0.05018, 0.1735, 0.06539, 0.1087, 0.1087, 0.1735, 0.06539, 0.1735, 0.06539, 0.1087, 0.1087, 0.06539, 0.1735, 0.1087, 0.1087, 0.1087, 0.1087, 0.06539, 0.1735, 0.75, 0.04997, 0.6735, 0.0652, 0.6735, 0.0652, 0.75, 0.04997, 0.1735, 0.0652, 0.25, 0.04997, 0.25, 0.04997, 0.1735, 0.0652, 0.05018, 0.25, 0.06539, 0.1735, 0.06539, 0.1735, 0.05018, 0.25, 0.6735, 0.0652, 0.6086, 0.1086, 0.6086, 0.1086, 0.6735, 0.0652, 0.1086, 0.1086, 0.1735, 0.0652, 0.1735, 0.0652, 0.1086, 0.1086, 0.06539, 0.3265, 0.05018, 0.25, 0.05018, 0.25, 0.06539, 0.3265, 0.6086, 0.1086, 0.5652, 0.1735, 0.5652, 0.1735, 0.6086, 0.1086, 0.0652, 0.1735, 0.1086, 0.1086, 0.1086, 0.1086, 0.0652, 0.1735, 0.1087, 0.3913, 0.06539, 0.3265, 0.06539, 0.3265, 0.1087, 0.3913, 0.3265, 0.4346, 0.25, 0.4498, 0.25, 0.4498, 0.3265, 0.4346, 0.5652, 0.1735, 0.55, 0.25, 0.55, 0.25, 0.5652, 0.1735, 0.04997, 0.25, 0.0652, 0.1735, 0.0652, 0.1735, 0.04997, 0.25, 0.1735, 0.4346, 0.1087, 0.3913, 0.1087, 0.3913, 0.1735, 0.4346, 0.3913, 0.3913, 0.3265, 0.4346, 0.3265, 0.4346, 0.3416, 0.4245, 0.3643, 0.4093, 0.3913, 0.3913, 0.55, 0.25, 0.5652, 0.3265, 0.5652, 0.3265, 0.55, 0.25, 0.4346, 0.1735, 0.4498, 0.25, 0.4498, 0.25, 0.4346, 0.1735, 0.6735, 0.4348, 0.75, 0.45, 0.75, 0.45, 0.6735, 0.4348, 0.25, 0.45, 0.1735, 0.4348, 0.1735, 0.4348, 0.25, 0.45, 0.3913, 0.1087, 0.4346, 0.1735, 0.4346, 0.1735, 0.3913, 0.1087, 0.3265, 0.06539, 0.3913, 0.1087, 0.3913, 0.1087, 0.3265, 0.06539, 0.25, 0.05018, 0.3265, 0.06539, 0.3265, 0.06539, 0.25, 0.05018, 0.1735, 0.06539, 0.25, 0.05018, 0.25, 0.05018, 0.1735, 0.06539, 0.1087, 0.1087, 0.1735, 0.06539, 0.1735, 0.06539, 0.1087, 0.1087, 0.06539, 0.1735, 0.1087, 0.1087, 0.1087, 0.1087, 0.06539, 0.1735, 0.75, 0.04997, 0.6735, 0.0652, 0.6735, 0.0652, 0.75, 0.04997, 0.1735, 0.0652, 0.25, 0.04997, 0.25, 0.04997, 0.1735, 0.0652, 0.05018, 0.25, 0.06539, 0.1735, 0.06539, 0.1735, 0.05018, 0.25, 0.6735, 0.0652, 0.6086, 0.1086, 0.6086, 0.1086, 0.6735, 0.0652, 0.1086, 0.1086, 0.1735, 0.0652, 0.1735, 0.0652, 0.1086, 0.1086, 0.06539, 0.3265, 0.05018, 0.25, 0.05018, 0.25, 0.06539, 0.3265, 0.6086, 0.1086, 0.5652, 0.1735, 0.5652, 0.1735, 0.6086, 0.1086, 0.0652, 0.1735, 0.1086, 0.1086, 0.1086, 0.1086, 0.0652, 0.1735, 0.1087, 0.3913, 0.06539, 0.3265, 0.06539, 0.3265, 0.1087, 0.3913, 0.3265, 0.4346, 0.25, 0.4498, 0.25, 0.4498, 0.3265, 0.4346, 0.5652, 0.1735, 0.55, 0.25, 0.55, 0.25, 0.5652, 0.1735, 0.04997, 0.25, 0.0652, 0.1735, 0.0652, 0.1735, 0.04997, 0.25, 0.1735, 0.4346, 0.1087, 0.3913, 0.1087, 0.3913, 0.1735, 0.4346, 0.3913, 0.3913, 0.3643, 0.4093, 0.3692, 0.4061, 0.3913, 0.3913, 0.55, 0.25, 0.5652, 0.3265, 0.5652, 0.3265, 0.55, 0.25, 0.0652, 0.3265, 0.04997, 0.25, 0.04997, 0.25, 0.0652, 0.3265, 0.25, 0.4498, 0.1735, 0.4346, 0.1735, 0.4346, 0.25, 0.4498, 0.4346, 0.3265, 0.3913, 0.3913, 0.3913, 0.3913, 0.4346, 0.3265, 0.5652, 0.3265, 0.6086, 0.3914, 0.6086, 0.3914, 0.5652, 0.3265, 0.1086, 0.3914, 0.0652, 0.3265, 0.0652, 0.3265, 0.1086, 0.3914, 0.4498, 0.25, 0.4346, 0.3265, 0.4346, 0.3265, 0.4498, 0.25, 0.8735, 0.8571, 0.8777, 0.7857, 0.8889, 0.7933, 0.8889, 0.8571, 0.8552, 0.8929, 0.8551, 0.9286, 0.8333, 0.9286, 0.8333, 0.8929, 0.855, 0.9863, 0.8549, 1.0, 0.8333, 1.0, 0.8333, 0.9863, 0.873, 0.9863, 0.873, 1.0, 0.8549, 1.0, 0.855, 0.9863, 0.8734, 0.8929, 0.8732, 0.9286, 0.8551, 0.9286, 0.8552, 0.8929, 0.8813, 0.8621, 0.9019, 0.8743, 0.8971, 0.9444, 0.875, 0.9444, 0.8761, 0.8619, 0.8777, 0.7857, 0.8735, 0.8571, 0.8553, 0.8571, 0.8575, 0.7993, 0.9444, 0.8929, 0.9444, 0.9286, 0.9167, 0.9286, 0.9167, 0.8929, 0.9444, 0.9863, 0.9444, 1.0, 0.9167, 1.0, 0.9167, 0.9863, 0.9167, 0.8571, 0.9262, 0.827, 0.9444, 0.8382, 0.9444, 0.8571, 0.1016, 0.4339, 0.1233, 0.4013, 0.156, 0.4232, 0.138, 0.4583, 0.7467, 0.8571, 0.75, 0.8539, 0.7778, 0.8453, 0.7778, 0.8571, 0.7469, 0.8929, 0.747, 0.9286, 0.7222, 0.9286, 0.7222, 0.8929, 0.7473, 0.9863, 0.7473, 1.0, 0.7222, 1.0, 0.7222, 0.9863, 0.6849, 0.9863, 0.6848, 1.0, 0.6667, 1.0, 0.6667, 0.9863, 0.6861, 0.8571, 0.6863, 0.8348, 0.7222, 0.8453, 0.7222, 0.8571, 0.6857, 0.8929, 0.6854, 0.9286, 0.6667, 0.9286, 0.6667, 0.8929, 0.8136, 0.8929, 0.8135, 0.9286, 0.7778, 0.9286, 0.7778, 0.8929, 0.8137, 0.8571, 0.8137, 0.8348, 0.8333, 0.8156, 0.8333, 0.8571, 0.8133, 0.9863, 0.8132, 1.0, 0.7778, 1.0, 0.7778, 0.9863, 0.9019, 0.8743, 0.9267, 0.8889, 0.9174, 0.9444, 0.8971, 0.9444, 0.919, 0.9927, 0.9193, 1.0, 0.8985, 1.0, 0.8984, 0.9927, 0.07868, 0.9984, 0.07866, 1.0, 0.0625, 1.0, 0.0625, 0.9984, 0.1079, 0.9984, 0.1079, 1.0, 0.07866, 1.0, 0.07868, 0.9984, 0.8984, 0.9927, 0.8985, 1.0, 0.875, 1.0, 0.875, 0.9927, 0.07924, 0.9444, 0.0625, 0.9444, 0.0625, 0.9036, 0.07271, 0.8984, 0.1875, 0.9444, 0.125, 0.9444, 0.1741, 0.8981, 0.1875, 0.906, 0.3646, 0.4566, 0.341, 0.4249, 0.3645, 0.4092, 0.3904, 0.4393, 0.3904, 0.4393, 0.3645, 0.4092, 0.3913, 0.3913, 0.4197, 0.4197, 0.1575, 0.4241, 0.1572, 0.424, 0.1222, 0.4005, 0.1236, 0.4015, 0.1236, 0.4015, 0.1222, 0.4005, 0.1086, 0.3914, 0.1086, 0.3914, 0.3692, 0.4061, 0.3643, 0.4093, 0.3416, 0.4245, 0.3419, 0.4243, 0.3419, 0.4243, 0.3416, 0.4245, 0.3265, 0.4346, 0.3265, 0.4346, 0.8091, 1.0, 0.8271, 1.0, 0.8271, 1.0, 0.8091, 1.0, 1.0, 1.0, 0.9658, 1.0, 0.9285, 1.0, 0.9444, 1.0, 0.9285, 1.0, 0.9022, 1.0, 0.9167, 1.0, 0.9444, 1.0, 0.8783, 1.0, 0.8644, 1.0, 0.873, 1.0, 0.8889, 1.0, 0.8271, 1.0, 0.8091, 1.0, 0.8132, 1.0, 0.8333, 1.0, 0.7752, 1.0, 0.7493, 1.0, 0.7473, 1.0, 0.7778, 1.0, 0.7237, 1.0, 0.6887, 1.0, 0.6848, 1.0, 0.7222, 1.0, 0.6728, 1.0, 0.6217, 1.0, 0.6111, 1.0, 0.6667, 1.0, 0.6217, 1.0, 0.5715, 1.0, 0.5556, 1.0, 0.6111, 1.0, 0.6728, 1.0, 0.6887, 1.0, 0.6887, 1.0, 0.6728, 1.0, 0.6887, 1.0, 0.6728, 1.0, 0.6667, 1.0, 0.6848, 1.0, 0.8644, 1.0, 0.8455, 1.0, 0.8549, 1.0, 0.873, 1.0, 0.8455, 1.0, 0.8271, 1.0, 0.8333, 1.0, 0.8549, 1.0, 0.9022, 1.0, 0.8783, 1.0, 0.8889, 1.0, 0.9167, 1.0, 0.7493, 1.0, 0.7237, 1.0, 0.7222, 1.0, 0.7473, 1.0, 0.8091, 1.0, 0.7752, 1.0, 0.7778, 1.0, 0.8132, 1.0, 0.8271, 1.0, 0.8455, 1.0, 0.8455, 1.0, 0.8271, 1.0, 0.5715, 1.0, 0.5324, 1.0, 0.5, 1.0, 0.5556, 1.0, 0.7493, 1.0, 0.7752, 1.0, 0.7752, 1.0, 0.7493, 1.0, 0.8783, 1.0, 0.9022, 1.0, 0.9022, 1.0, 0.8783, 1.0, 0.6887, 1.0, 0.7237, 1.0, 0.7237, 1.0, 0.6887, 1.0, 0.7237, 1.0, 0.7493, 1.0, 0.7493, 1.0, 0.7237, 1.0, 0.6217, 1.0, 0.6728, 1.0, 0.6728, 1.0, 0.6217, 1.0, 0.7752, 1.0, 0.8091, 1.0, 0.8091, 1.0, 0.7752, 1.0, 0.5715, 1.0, 0.6217, 1.0, 0.6217, 1.0, 0.5715, 1.0, 0.5324, 1.0, 0.5715, 1.0, 0.5715, 1.0, 0.5324, 1.0, 0.0, 0.0, 0.0, 0.0, 0.0, 0.0, 0.0, 0.0, 0.9022, 1.0, 0.9285, 1.0, 0.9285, 1.0, 0.9022, 1.0, 0.9285, 1.0, 0.9658, 1.0, 0.9658, 1.0, 0.9285, 1.0, 0.6728, 1.0, 0.6887, 1.0, 0.6887, 1.0, 0.6728, 1.0, 0.8644, 1.0, 0.8783, 1.0, 0.8783, 1.0, 0.8644, 1.0, 0.8455, 1.0, 0.8644, 1.0, 0.8644, 1.0, 0.8455, 1.0, 0.8644, 1.0, 0.8783, 1.0, 0.8783, 1.0, 0.8644, 1.0, 0.8455, 1.0, 0.8644, 1.0, 0.8644, 1.0, 0.8455, 1.0, 0.8091, 1.0, 0.8271, 1.0, 0.8271, 1.0, 0.8091, 1.0, 0.8271, 1.0, 0.8455, 1.0, 0.8455, 1.0, 0.8271, 1.0, 0.7493, 1.0, 0.7752, 1.0, 0.7752, 1.0, 0.7493, 1.0, 0.8783, 1.0, 0.9022, 1.0, 0.9022, 1.0, 0.8783, 1.0, 0.5324, 1.0, 0.5715, 1.0, 0.5715, 1.0, 0.5324, 1.0, 0.6887, 1.0, 0.7237, 1.0, 0.7237, 1.0, 0.6887, 1.0, 0.7237, 1.0, 0.7493, 1.0, 0.7493, 1.0, 0.7237, 1.0, 0.6217, 1.0, 0.6728, 1.0, 0.6728, 1.0, 0.6217, 1.0, 0.7752, 1.0, 0.8091, 1.0, 0.8091, 1.0, 0.7752, 1.0, 0.5715, 1.0, 0.6217, 1.0, 0.6217, 1.0, 0.5715, 1.0, 0.9285, 1.0, 0.9658, 1.0, 0.9658, 1.0, 0.9285, 1.0, 0.9022, 1.0, 0.9285, 1.0, 0.9285, 1.0, 0.9022, 1.0, 0.1083, 0.9857, 0.1079, 0.9984, 0.07868, 0.9984, 0.07881, 0.9857, 0.07881, 0.9857, 0.07868, 0.9984, 0.0625, 0.9984, 0.0625, 0.9857, 0.0625, 0.9857, 0.0625, 0.9984, 0.0, 0.9984, 0.0, 0.9857, 0.125, 0.9857, 0.125, 0.9984, 0.1079, 0.9984, 0.1083, 0.9857, 0.1875, 0.9857, 0.1875, 0.9984, 0.125, 0.9984, 0.125, 0.9857, 0.25, 0.9857, 0.25, 0.9984, 0.1875, 0.9984, 0.1875, 0.9857, 0.3125, 0.9857, 0.3125, 0.9984, 0.25, 0.9984, 0.25, 0.9857, 0.375, 0.9857, 0.375, 0.9984, 0.3125, 0.9984, 0.3125, 0.9857, 0.4375, 0.9857, 0.4375, 0.9984, 0.375, 0.9984, 0.375, 0.9857, 0.5, 0.9857, 0.5, 0.9984, 0.4375, 0.9984, 0.4375, 0.9857, 0.8982, 0.9862, 0.8984, 0.9927, 0.875, 0.9927, 0.875, 0.9862, 0.9188, 0.9862, 0.919, 0.9927, 0.8984, 0.9927, 0.8982, 0.9862, 0.0625, 0.9862, 0.0625, 0.9927, 0.0, 0.9927, 0.0, 0.9862, 0.125, 0.9862, 0.125, 0.9927, 0.0625, 0.9927, 0.0625, 0.9862, 0.1875, 0.9862, 0.1875, 0.9927, 0.125, 0.9927, 0.125, 0.9862, 0.25, 0.9862, 0.25, 0.9927, 0.1875, 0.9927, 0.1875, 0.9862, 0.3125, 0.9862, 0.3125, 0.9927, 0.25, 0.9927, 0.25, 0.9862, 0.375, 0.9862, 0.375, 0.9927, 0.3125, 0.9927, 0.3125, 0.9862, 0.4375, 0.9862, 0.4375, 0.9927, 0.375, 0.9927, 0.375, 0.9862, 0.5, 0.9862, 0.5, 0.9927, 0.4375, 0.9927, 0.4375, 0.9862, 0.5625, 0.9862, 0.5625, 0.9927, 0.5, 0.9927, 0.5, 0.9862, 0.625, 0.9862, 0.625, 0.9927, 0.5625, 0.9927, 0.5625, 0.9862, 0.6875, 0.9862, 0.6875, 0.9927, 0.625, 0.9927, 0.625, 0.9862, 0.75, 0.9862, 0.75, 0.9927, 0.6875, 0.9927, 0.6875, 0.9862, 0.8125, 0.9862, 0.8125, 0.9927, 0.75, 0.9927, 0.75, 0.9862, 0.875, 0.9862, 0.875, 0.9927, 0.8125, 0.9927, 0.8125, 0.9862, 0.9375, 0.9862, 0.9375, 0.9927, 0.919, 0.9927, 0.9188, 0.9862, 1.0, 0.9862, 1.0, 0.9927, 0.9375, 0.9927, 0.9375, 0.9862, 0.5, 0.5, 0.5, 0.5116, 0.4375, 0.5116, 0.4375, 0.5, 0.4375, 0.5, 0.4375, 0.5116, 0.375, 0.5116, 0.375, 0.5, 0.375, 0.5, 0.375, 0.5116, 0.3125, 0.5116, 0.3125, 0.5, 0.3125, 0.5, 0.3125, 0.5116, 0.25, 0.5116, 0.25, 0.5, 0.25, 0.5, 0.25, 0.5116, 0.1875, 0.5116, 0.1875, 0.5, 0.1875, 0.5, 0.1875, 0.5116, 0.125, 0.5116, 0.125, 0.5, 0.125, 0.5, 0.125, 0.5116, 0.0625, 0.5116, 0.0625, 0.5, 0.0625, 0.5, 0.0625, 0.5116, 0.0, 0.5116, 0.0, 0.5, 0.8133, 0.9678, 0.8133, 0.9863, 0.7778, 0.9863, 0.7778, 0.9678, 0.6851, 0.9678, 0.6849, 0.9863, 0.6667, 0.9863, 0.6667, 0.9678, 0.7472, 0.9678, 0.7473, 0.9863, 0.7222, 0.9863, 0.7222, 0.9678, 0.9444, 0.9678, 0.9444, 0.9863, 0.9167, 0.9863, 0.9167, 0.9678, 0.8731, 0.9678, 0.873, 0.9863, 0.855, 0.9863, 0.855, 0.9678, 0.855, 0.9678, 0.855, 0.9863, 0.8333, 0.9863, 0.8333, 0.9678, 0.5556, 0.9678, 0.5556, 0.9863, 0.5, 0.9863, 0.5, 0.9678, 0.6111, 0.9678, 0.6111, 0.9863, 0.5556, 0.9863, 0.5556, 0.9678, 0.6667, 0.9678, 0.6667, 0.9863, 0.6111, 0.9863, 0.6111, 0.9678, 0.7222, 0.9678, 0.7222, 0.9863, 0.6849, 0.9863, 0.6851, 0.9678, 0.7778, 0.9678, 0.7778, 0.9863, 0.7473, 0.9863, 0.7472, 0.9678, 0.8333, 0.9678, 0.8333, 0.9863, 0.8133, 0.9863, 0.8133, 0.9678, 0.8889, 0.9678, 0.8889, 0.9863, 0.873, 0.9863, 0.8731, 0.9678, 0.9167, 0.9678, 0.9167, 0.9863, 0.8889, 0.9863, 0.8889, 0.9678, 1.0, 0.9678, 1.0, 0.9863, 0.9444, 0.9863, 0.9444, 0.9678, 0.8137, 0.8571, 0.8136, 0.8929, 0.7778, 0.8929, 0.7778, 0.8571, 0.6861, 0.8571, 0.6857, 0.8929, 0.6667, 0.8929, 0.6667, 0.8571, 0.7467, 0.8571, 0.7469, 0.8929, 0.7222, 0.8929, 0.7222, 0.8571, 0.9444, 0.8571, 0.9444, 0.8929, 0.9167, 0.8929, 0.9167, 0.8571, 0.8735, 0.8571, 0.8734, 0.8929, 0.8552, 0.8929, 0.8553, 0.8571, 0.8553, 0.8571, 0.8552, 0.8929, 0.8333, 0.8929, 0.8333, 0.8571, 1.0, 0.8571, 1.0, 0.8929, 0.9444, 0.8929, 0.9444, 0.8571, 0.9167, 0.8571, 0.9167, 0.8929, 0.8889, 0.8929, 0.8889, 0.8571, 0.8889, 0.8571, 0.8889, 0.8929, 0.8734, 0.8929, 0.8735, 0.8571, 0.8333, 0.8571, 0.8333, 0.8929, 0.8136, 0.8929, 0.8137, 0.8571, 0.7778, 0.8571, 0.7778, 0.8929, 0.7469, 0.8929, 0.7467, 0.8571, 0.7222, 0.8571, 0.7222, 0.8929, 0.6857, 0.8929, 0.6861, 0.8571, 0.6667, 0.8571, 0.6667, 0.8929, 0.6111, 0.8929, 0.6111, 0.8571, 0.6111, 0.8571, 0.6111, 0.8929, 0.5556, 0.8929, 0.5556, 0.8571, 0.5556, 0.8571, 0.5556, 0.8929, 0.5, 0.8929, 0.5, 0.8571, 0.5, 0.9444, 0.5, 0.9857, 0.4375, 0.9857, 0.4375, 0.9444, 0.4375, 0.9444, 0.4375, 0.9857, 0.375, 0.9857, 0.375, 0.9444, 0.375, 0.9444, 0.375, 0.9857, 0.3125, 0.9857, 0.3125, 0.9444, 0.3125, 0.9444, 0.3125, 0.9857, 0.25, 0.9857, 0.25, 0.9444, 0.25, 0.9444, 0.25, 0.9857, 0.1875, 0.9857, 0.1875, 0.9444, 0.1875, 0.9444, 0.1875, 0.9857, 0.125, 0.9857, 0.125, 0.9444, 0.125, 0.9444, 0.125, 0.9857, 0.1083, 0.9857, 0.1094, 0.9444, 0.0625, 0.9444, 0.0625, 0.9857, 0.0, 0.9857, 0.0, 0.9444, 0.07924, 0.9444, 0.07881, 0.9857, 0.0625, 0.9857, 0.0625, 0.9444, 0.1094, 0.9444, 0.1083, 0.9857, 0.07881, 0.9857, 0.07924, 0.9444, 1.0, 0.9444, 1.0, 0.9862, 0.9375, 0.9862, 0.9375, 0.9444, 0.9375, 0.9444, 0.9375, 0.9862, 0.9188, 0.9862, 0.9174, 0.9444, 0.875, 0.9444, 0.875, 0.9862, 0.8125, 0.9862, 0.8125, 0.9444, 0.8125, 0.9444, 0.8125, 0.9862, 0.75, 0.9862, 0.75, 0.9444, 0.75, 0.9444, 0.75, 0.9862, 0.6875, 0.9862, 0.6875, 0.9444, 0.6875, 0.9444, 0.6875, 0.9862, 0.625, 0.9862, 0.625, 0.9444, 0.625, 0.9444, 0.625, 0.9862, 0.5625, 0.9862, 0.5625, 0.9444, 0.5625, 0.9444, 0.5625, 0.9862, 0.5, 0.9862, 0.5, 0.9444, 0.5, 0.9444, 0.5, 0.9862, 0.4375, 0.9862, 0.4375, 0.9444, 0.4375, 0.9444, 0.4375, 0.9862, 0.375, 0.9862, 0.375, 0.9444, 0.375, 0.9444, 0.375, 0.9862, 0.3125, 0.9862, 0.3125, 0.9444, 0.3125, 0.9444, 0.3125, 0.9862, 0.25, 0.9862, 0.25, 0.9444, 0.25, 0.9444, 0.25, 0.9862, 0.1875, 0.9862, 0.1875, 0.9444, 0.1875, 0.9444, 0.1875, 0.9862, 0.125, 0.9862, 0.125, 0.9444, 0.125, 0.9444, 0.125, 0.9862, 0.0625, 0.9862, 0.0625, 0.9444, 0.0625, 0.9444, 0.0625, 0.9862, 0.0, 0.9862, 0.0, 0.9444, 0.9174, 0.9444, 0.9188, 0.9862, 0.8982, 0.9862, 0.8971, 0.9444, 0.8971, 0.9444, 0.8982, 0.9862, 0.875, 0.9862, 0.875, 0.9444, 0.5, 0.5116, 0.5, 0.5201, 0.4375, 0.5201, 0.4375, 0.5116, 0.4375, 0.5116, 0.4375, 0.5201, 0.375, 0.5201, 0.375, 0.5116, 0.375, 0.5116, 0.375, 0.5201, 0.3125, 0.5201, 0.3125, 0.5116, 0.3125, 0.5116, 0.3125, 0.5201, 0.25, 0.5201, 0.25, 0.5116, 0.25, 0.5116, 0.25, 0.5201, 0.1875, 0.5201, 0.1875, 0.5116, 0.1875, 0.5116, 0.1875, 0.5201, 0.125, 0.5201, 0.125, 0.5116, 0.125, 0.5116, 0.125, 0.5201, 0.0625, 0.5201, 0.0625, 0.5116, 0.0625, 0.5116, 0.0625, 0.5201, 0.0, 0.5201, 0.0, 0.5116, 1.0, 0.9286, 1.0, 0.9678, 0.9444, 0.9678, 0.9444, 0.9286, 0.9167, 0.9286, 0.9167, 0.9678, 0.8889, 0.9678, 0.8889, 0.9286, 0.8889, 0.9286, 0.8889, 0.9678, 0.8731, 0.9678, 0.8732, 0.9286, 0.8333, 0.9286, 0.8333, 0.9678, 0.8133, 0.9678, 0.8135, 0.9286, 0.7778, 0.9286, 0.7778, 0.9678, 0.7472, 0.9678, 0.747, 0.9286, 0.7222, 0.9286, 0.7222, 0.9678, 0.6851, 0.9678, 0.6854, 0.9286, 0.6667, 0.9286, 0.6667, 0.9678, 0.6111, 0.9678, 0.6111, 0.9286, 0.6111, 0.9286, 0.6111, 0.9678, 0.5556, 0.9678, 0.5556, 0.9286, 0.5556, 0.9286, 0.5556, 0.9678, 0.5, 0.9678, 0.5, 0.9286, 0.8551, 0.9286, 0.855, 0.9678, 0.8333, 0.9678, 0.8333, 0.9286, 0.8732, 0.9286, 0.8731, 0.9678, 0.855, 0.9678, 0.8551, 0.9286, 0.9444, 0.9286, 0.9444, 0.9678, 0.9167, 0.9678, 0.9167, 0.9286, 0.747, 0.9286, 0.7472, 0.9678, 0.7222, 0.9678, 0.7222, 0.9286, 0.6854, 0.9286, 0.6851, 0.9678, 0.6667, 0.9678, 0.6667, 0.9286, 0.8135, 0.9286, 0.8133, 0.9678, 0.7778, 0.9678, 0.7778, 0.9286, 0.9022, 1.0, 0.9285, 1.0, 0.9285, 1.0, 0.9022, 1.0, 0.9022, 1.0, 0.9285, 1.0, 0.9285, 1.0, 0.9022, 1.0, 0.9022, 1.0, 0.9285, 1.0, 0.9285, 1.0, 0.9022, 1.0, 0.9022, 1.0, 0.9285, 1.0, 0.9285, 1.0, 0.9022, 1.0, 0.9022, 1.0, 0.9285, 1.0, 0.9285, 1.0, 0.9022, 1.0, 0.9022, 1.0, 0.9285, 1.0, 0.9285, 1.0, 0.9022, 1.0, 0.9285, 1.0, 0.9658, 1.0, 0.9658, 1.0, 0.9285, 1.0, 0.9285, 1.0, 0.9658, 1.0, 0.9658, 1.0, 0.9285, 1.0, 0.9285, 1.0, 0.9658, 1.0, 0.9658, 1.0, 0.9285, 1.0, 0.9285, 1.0, 0.9658, 1.0, 0.9658, 1.0, 0.9285, 1.0, 0.9285, 1.0, 0.9658, 1.0, 0.9658, 1.0, 0.9285, 1.0, 0.9285, 1.0, 0.9658, 1.0, 0.9658, 1.0, 0.9285, 1.0, 0.5715, 1.0, 0.6217, 1.0, 0.6217, 1.0, 0.5715, 1.0, 0.5715, 1.0, 0.6217, 1.0, 0.6217, 1.0, 0.5715, 1.0, 0.5715, 1.0, 0.6217, 1.0, 0.6217, 1.0, 0.5715, 1.0, 0.5715, 1.0, 0.6217, 1.0, 0.6217, 1.0, 0.5715, 1.0, 0.5715, 1.0, 0.6217, 1.0, 0.6217, 1.0, 0.5715, 1.0, 0.5715, 1.0, 0.6217, 1.0, 0.6217, 1.0, 0.5715, 1.0, 0.7752, 1.0, 0.8091, 1.0, 0.8091, 1.0, 0.7752, 1.0, 0.7752, 1.0, 0.8091, 1.0, 0.8091, 1.0, 0.7752, 1.0, 0.7752, 1.0, 0.8091, 1.0, 0.8091, 1.0, 0.7752, 1.0, 0.7752, 1.0, 0.8091, 1.0, 0.8091, 1.0, 0.7752, 1.0, 0.7752, 1.0, 0.8091, 1.0, 0.8091, 1.0, 0.7752, 1.0, 0.7752, 1.0, 0.8091, 1.0, 0.8091, 1.0, 0.7752, 1.0, 0.6217, 1.0, 0.6728, 1.0, 0.6728, 1.0, 0.6217, 1.0, 0.6217, 1.0, 0.6728, 1.0, 0.6728, 1.0, 0.6217, 1.0, 0.6217, 1.0, 0.6728, 1.0, 0.6728, 1.0, 0.6217, 1.0, 0.6217, 1.0, 0.6728, 1.0, 0.6728, 1.0, 0.6217, 1.0, 0.6217, 1.0, 0.6728, 1.0, 0.6728, 1.0, 0.6217, 1.0, 0.6217, 1.0, 0.6728, 1.0, 0.6728, 1.0, 0.6217, 1.0, 0.7237, 1.0, 0.7493, 1.0, 0.7493, 1.0, 0.7237, 1.0, 0.7237, 1.0, 0.7493, 1.0, 0.7493, 1.0, 0.7237, 1.0, 0.7237, 1.0, 0.7493, 1.0, 0.7493, 1.0, 0.7237, 1.0, 0.7237, 1.0, 0.7493, 1.0, 0.7493, 1.0, 0.7237, 1.0, 0.7237, 1.0, 0.7493, 1.0, 0.7493, 1.0, 0.7237, 1.0, 0.7237, 1.0, 0.7493, 1.0, 0.7493, 1.0, 0.7237, 1.0, 0.6887, 1.0, 0.7237, 1.0, 0.7237, 1.0, 0.6887, 1.0, 0.6887, 1.0, 0.7237, 1.0, 0.7237, 1.0, 0.6887, 1.0, 0.6887, 1.0, 0.7237, 1.0, 0.7237, 1.0, 0.6887, 1.0, 0.6887, 1.0, 0.7237, 1.0, 0.7237, 1.0, 0.6887, 1.0, 0.6887, 1.0, 0.7237, 1.0, 0.7237, 1.0, 0.6887, 1.0, 0.6887, 1.0, 0.7237, 1.0, 0.7237, 1.0, 0.6887, 1.0, 0.5324, 1.0, 0.5715, 1.0, 0.5715, 1.0, 0.5324, 1.0, 0.5324, 1.0, 0.5715, 1.0, 0.5715, 1.0, 0.5324, 1.0, 0.5324, 1.0, 0.5715, 1.0, 0.5715, 1.0, 0.5324, 1.0, 0.5324, 1.0, 0.5715, 1.0, 0.5715, 1.0, 0.5324, 1.0, 0.5324, 1.0, 0.5715, 1.0, 0.5715, 1.0, 0.5324, 1.0, 0.5324, 1.0, 0.5715, 1.0, 0.5715, 1.0, 0.5324, 1.0, 0.8783, 1.0, 0.9022, 1.0, 0.9022, 1.0, 0.8783, 1.0, 0.8783, 1.0, 0.9022, 1.0, 0.9022, 1.0, 0.8783, 1.0, 0.8783, 1.0, 0.9022, 1.0, 0.9022, 1.0, 0.8783, 1.0, 0.8783, 1.0, 0.9022, 1.0, 0.9022, 1.0, 0.8783, 1.0, 0.8783, 1.0, 0.9022, 1.0, 0.9022, 1.0, 0.8783, 1.0, 0.8783, 1.0, 0.9022, 1.0, 0.9022, 1.0, 0.8783, 1.0, 0.7493, 1.0, 0.7752, 1.0, 0.7752, 1.0, 0.7493, 1.0, 0.7493, 1.0, 0.7752, 1.0, 0.7752, 1.0, 0.7493, 1.0, 0.7493, 1.0, 0.7752, 1.0, 0.7752, 1.0, 0.7493, 1.0, 0.7493, 1.0, 0.7752, 1.0, 0.7752, 1.0, 0.7493, 1.0, 0.7493, 1.0, 0.7752, 1.0, 0.7752, 1.0, 0.7493, 1.0, 0.7493, 1.0, 0.7752, 1.0, 0.7752, 1.0, 0.7493, 1.0, 0.8271, 1.0, 0.8455, 1.0, 0.8455, 1.0, 0.8271, 1.0, 0.8271, 1.0, 0.8455, 1.0, 0.8455, 1.0, 0.8271, 1.0, 0.8271, 1.0, 0.8455, 1.0, 0.8455, 1.0, 0.8271, 1.0, 0.8271, 1.0, 0.8455, 1.0, 0.8455, 1.0, 0.8271, 1.0, 0.8271, 1.0, 0.8455, 1.0, 0.8455, 1.0, 0.8271, 1.0, 0.8271, 1.0, 0.8455, 1.0, 0.8455, 1.0, 0.8271, 1.0, 0.8091, 1.0, 0.8271, 1.0, 0.8271, 1.0, 0.8091, 1.0, 0.8091, 1.0, 0.8271, 1.0, 0.8271, 1.0, 0.8091, 1.0, 0.8091, 1.0, 0.8271, 1.0, 0.8271, 1.0, 0.8091, 1.0, 0.8091, 1.0, 0.8271, 1.0, 0.8271, 1.0, 0.8091, 1.0, 0.8091, 1.0, 0.8271, 1.0, 0.8271, 1.0, 0.8091, 1.0, 0.8091, 1.0, 0.8271, 1.0, 0.8271, 1.0, 0.8091, 1.0, 0.8455, 1.0, 0.8644, 1.0, 0.8644, 1.0, 0.8455, 1.0, 0.8455, 1.0, 0.8644, 1.0, 0.8644, 1.0, 0.8455, 1.0, 0.8455, 1.0, 0.8644, 1.0, 0.8644, 1.0, 0.8455, 1.0, 0.8455, 1.0, 0.8644, 1.0, 0.8644, 1.0, 0.8455, 1.0, 0.8455, 1.0, 0.8644, 1.0, 0.8644, 1.0, 0.8455, 1.0, 0.8455, 1.0, 0.8644, 1.0, 0.8644, 1.0, 0.8455, 1.0, 0.8644, 1.0, 0.8783, 1.0, 0.8783, 1.0, 0.8644, 1.0, 0.8644, 1.0, 0.8783, 1.0, 0.8783, 1.0, 0.8644, 1.0, 0.8644, 1.0, 0.8783, 1.0, 0.8783, 1.0, 0.8644, 1.0, 0.8644, 1.0, 0.8783, 1.0, 0.8783, 1.0, 0.8644, 1.0, 0.8644, 1.0, 0.8783, 1.0, 0.8783, 1.0, 0.8644, 1.0, 0.8644, 1.0, 0.8783, 1.0, 0.8783, 1.0, 0.8644, 1.0, 0.6728, 1.0, 0.6887, 1.0, 0.6887, 1.0, 0.6728, 1.0, 0.6728, 1.0, 0.6887, 1.0, 0.6887, 1.0, 0.6728, 1.0, 0.6728, 1.0, 0.6887, 1.0, 0.6887, 1.0, 0.6728, 1.0, 0.6728, 1.0, 0.6887, 1.0, 0.6887, 1.0, 0.6728, 1.0, 0.6728, 1.0, 0.6887, 1.0, 0.6887, 1.0, 0.6728, 1.0, 0.6728, 1.0, 0.6887, 1.0, 0.6887, 1.0, 0.6728, 1.0])
me_cylinder_002.update()

# ---- objects
ob_light = bpy.data.objects.new('Light', light_light)
ob_camera = bpy.data.objects.new('Camera', cam_camera)
ob_cylinder_001 = bpy.data.objects.new('Cylinder.001', me_cylinder_002)

# ---- transforms, parenting, visibility, modifiers, constraints
ob_light.location = (4.076, 1.005, 5.904)
ob_light.rotation_euler = (0.6503, 0.05522, 1.866)
ob_light.lock_rotations_4d = False
ob_light.empty_display_type = 'ARROWS'
ob_light.color = (0.0, 0.0, 0.0, 0.0)
ob_light.lineart.crease_threshold = 0.0
ob_camera.location = (7.359, -6.926, 4.958)
ob_camera.rotation_euler = (1.109, 0.0, 0.8149)
ob_camera.lock_rotations_4d = False
ob_camera.empty_display_type = 'ARROWS'
ob_camera.color = (0.0, 0.0, 0.0, 0.0)
ob_camera.display_type = 'WIRE'
ob_camera.lineart.crease_threshold = 0.0
ob_cylinder_001.location = (0.0, 0.0, 0.4588)
ob_cylinder_001.scale = (0.7772, 0.7772, 0.7772)
_m = ob_cylinder_001.modifiers.new('Mirror', 'MIRROR')
_m = ob_cylinder_001.modifiers.new('Subdivision', 'SUBSURF')

# ---- collection membership
col_collection.objects.link(ob_light)
col_collection.objects.link(ob_camera)
col_collection.objects.link(ob_cylinder_001)

# ---- scene / render settings (as saved in the file)
scene.camera = ob_camera
scene.frame_start = 1; scene.frame_end = 250; scene.frame_set(1)
scene.render.engine = 'CYCLES'
scene.render.use_persistent_data = True
scene.cycles.adaptive_threshold = 0.03
scene.cycles.sample_clamp_indirect = 3.0
bpy.context.view_layer.update()
